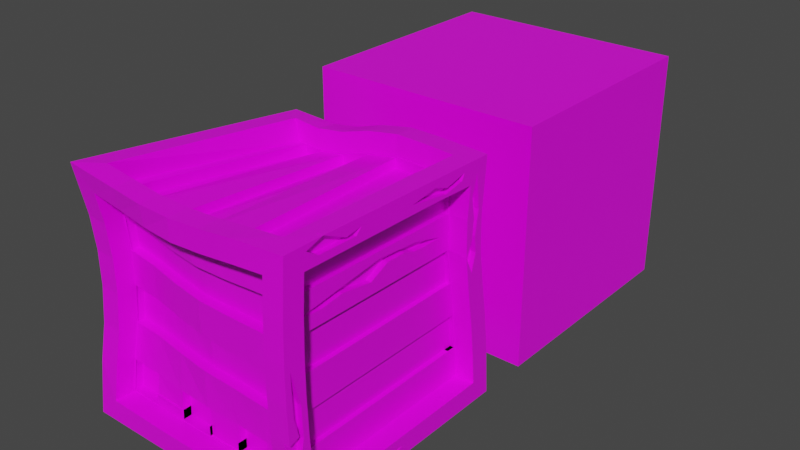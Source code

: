 # Source: untitled.blend  (saved by Blender 2.93.20; exported with 4.5.12 LTS)
import bpy
from mathutils import Matrix  # noqa: F401  (used for matrix-valued properties, if any)

bpy.ops.wm.read_factory_settings(use_empty=True)
scene = bpy.context.scene
scene.name = 'Scene'

# ---- collections
col_collection = bpy.data.collections.new('Collection'); scene.collection.children.link(col_collection)

# ---- images (referenced by path relative to the original .blend; pixels are not part of the script)
import os
ASSET_DIR = os.environ.get("B2B_ASSET_DIR", "")  # directory of the original .blend (textures are referenced by path, not embedded)
HERE = os.path.dirname(os.path.abspath(__file__))  # packed textures are extracted next to this script under _unpacked/

def load_image(name, relpath, width, height, colorspace="sRGB"):
    """Load a texture the original file referenced (path relative to the .blend, or extracted next to this script)."""
    p = next((c for c in (os.path.join(HERE, relpath), os.path.join(ASSET_DIR, relpath)) if relpath and os.path.exists(c)), "")
    if p:
        img = bpy.data.images.load(p, check_existing=True)
        img.name = name
    else:  # same state as the original file: an image datablock whose file is absent (Cycles renders it pink)
        img = bpy.data.images.new(name, width, height)
        img.source = "FILE"
        img.filepath = "//" + (relpath or name)
    img.colorspace_settings.name = colorspace
    return img
img_imphenziapalette01_png = load_image('ImphenziaPalette01.png', 'ImphenziaPalette01.png', 1024, 1024, 'sRGB')

# ---- materials (node trees are filled in below, after node groups)
mat_material = bpy.data.materials.new('Material')
mat_material.alpha_threshold = 0.0
mat_material.use_transparent_shadow = False
mat_material.line_color = (0.0, 0.0, 0.0, 1.0)

# ---- material node trees
mat_material.use_nodes = True; mat_material.node_tree.nodes.clear()
_N = mat_material.node_tree.nodes; _L = mat_material.node_tree.links
n0 = _N.new('ShaderNodeOutputMaterial'); n0.name = 'Material Output'; n0.location = (300, 300)
n1 = _N.new('ShaderNodeBsdfPrincipled'); n1.name = 'Principled BSDF'; n1.location = (10, 300)
n1.distribution = 'GGX'
n1.subsurface_method = 'BURLEY'
n1.inputs[2].default_value = 0.4
n1.inputs[3].default_value = 1.45
n1.inputs[27].default_value = (0.0, 0.0, 0.0, 1.0)
n1.inputs[28].default_value = 1.0
n2 = _N.new('ShaderNodeTexImage'); n2.name = 'Image Texture'; n2.location = (-360, 235)
n2.image = img_imphenziapalette01_png
n2.interpolation = 'Closest'
_L.new(n1.outputs[0], n0.inputs[0])
_L.new(n2.outputs[0], n1.inputs[0])
n0.is_active_output = True

# ---- world
world_world = bpy.data.worlds.new('World'); scene.world = world_world
world_world.use_nodes = True; world_world.node_tree.nodes.clear()
_N = world_world.node_tree.nodes; _L = world_world.node_tree.links
n0 = _N.new('ShaderNodeOutputWorld'); n0.name = 'World Output'; n0.location = (300, 300)
n1 = _N.new('ShaderNodeBackground'); n1.name = 'Background'; n1.location = (10, 300)
n1.inputs[0].default_value = (0.05088, 0.05088, 0.05088, 1.0)
_L.new(n1.outputs[0], n0.inputs[0])
n0.is_active_output = True
world_world.color = (0.05088, 0.05088, 0.05088)
world_world.use_sun_shadow = False
world_world.sun_shadow_jitter_overblur = 0.0

# ---- meshes
me_cube = bpy.data.meshes.new('Cube')
me_cube.from_pydata([(1.0, 0.8954, 0.9716), (1.0, 1.0, -1.0), (1.0, -1.01, 1.0), (1.0, -1.0, -1.0), (-0.8485, 0.9595, 0.8117), (-1.0, 1.0, -1.0), (-1.0, -0.9684, 0.9822), (-1.0, -1.0, -1.0), (0.833, 0.7395, 0.9712), (-0.6998, 0.7982, 0.8261), (-0.833, -0.8035, 0.9645), (0.833, -0.8417, 0.9943), (0.833, -1.003, -0.833), (0.833, -1.019, 0.8262), (-0.833, -0.9323, 0.7942), (-0.833, -0.9894, -0.833), (-1.0, -0.8243, -0.833), (-1.0, -0.7737, 0.8173), (-0.8328, 0.7981, 0.6699), (-0.99, 0.833, -0.833), (-0.833, 0.833, -1.0), (0.833, 0.833, -1.0), (0.833, -0.833, -1.0), (-0.833, -0.833, -1.0), (1.0, 0.8279, -0.833), (1.0, 0.7149, 0.8054), (1.0, -0.8541, 0.833), (1.0, -0.8366, -0.833), (-0.8248, 1.0, -0.833), (-0.6536, 0.9595, 0.6359), (0.833, 0.8917, 0.8049), (0.833, 0.9958, -0.833), (0.833, 0.7232, 0.7943), (-0.6604, 0.7955, 0.6388), (-0.833, -0.7695, 0.787), (0.833, -0.8531, 0.8166), (0.833, -0.8255, -0.833), (0.833, -0.8418, 0.8273), (-0.833, -0.7619, 0.7979), (-0.833, -0.814, -0.833), (-0.8225, -0.8243, -0.833), (-0.8225, -0.7714, 0.7962), (-0.6524, 0.7955, 0.6485), (-0.8145, 0.833, -0.833), (-0.8237, 0.833, -0.8225), (0.833, 0.8282, -0.8225), (0.833, -0.8364, -0.8225), (-0.833, -0.8231, -0.8225), (0.8225, 0.8289, -0.833), (0.8225, 0.725, 0.8045), (0.8225, -0.8521, 0.8264), (0.8225, -0.8359, -0.833), (-0.8248, 0.8225, -0.833), (-0.6635, 0.7854, 0.6507), (0.833, 0.7137, 0.8048), (0.833, 0.8183, -0.833), (1.0, 0.854, 0.5492), (1.0, 0.8583, 0.2661), (1.0, 0.8957, -0.01096), (1.0, 0.9401, -0.2902), (1.0, 0.9733, -0.5776), (-1.0, -0.9451, -0.5776), (-1.0, -0.8861, -0.2888), (-1.0, -0.8573, -8.941e-09), (-1.0, -0.8573, 0.2863), (-1.0, -0.8843, 0.5645), (1.0, -1.039, 0.5776), (1.0, -1.049, 0.2888), (1.0, -1.049, -3.202e-05), (1.0, -1.039, -0.2888), (1.0, -1.019, -0.5776), (-0.7694, 0.9666, 0.4163), (-0.7609, 0.9818, 0.1851), (-0.8016, 0.9965, -0.04023), (-0.8754, 1.0, -0.2969), (-0.9484, 1.0, -0.5776), (0.833, -1.036, 0.5735), (0.833, -1.045, 0.2888), (0.833, -1.045, -3.452e-05), (0.833, -1.036, -0.2888), (0.833, -1.017, -0.5776), (-0.833, -0.9451, -0.5776), (-0.833, -0.8861, -0.2888), (-0.833, -0.8573, -5.415e-07), (-0.833, -0.8573, 0.2769), (-0.833, -0.8827, 0.5463), (-1.0, -0.783, -0.5776), (-1.0, -0.7273, -0.2888), (-1.0, -0.7009, -8.941e-09), (-1.0, -0.7009, 0.287), (-1.0, -0.7259, 0.5663), (-0.7783, 0.8021, 0.4277), (-0.7664, 0.8164, 0.1923), (-0.8046, 0.8302, -0.03708), (-0.8768, 0.833, -0.2962), (-0.9484, 0.833, -0.5776), (1.0, 0.6906, 0.5503), (1.0, 0.6947, 0.2672), (1.0, 0.7307, -0.01033), (1.0, 0.7737, -0.2901), (1.0, 0.8063, -0.5776), (1.0, -0.8719, 0.5776), (1.0, -0.8817, 0.2888), (1.0, -0.8817, -3.461e-05), (1.0, -0.8719, -0.2888), (1.0, -0.8517, -0.5776), (-0.6092, 0.9659, 0.4073), (-0.6029, 0.9817, 0.183), (-0.643, 0.9965, -0.04121), (-0.715, 1.0, -0.2975), (-0.786, 1.0, -0.5776), (0.833, 0.8647, 0.5507), (0.833, 0.8686, 0.2677), (0.833, 0.904, -0.00999), (0.833, 0.9451, -0.2899), (0.833, 0.9757, -0.5776), (0.833, -0.8585, 0.5741), (0.833, -0.8675, 0.2888), (0.833, -0.8675, -3.727e-05), (0.833, -0.8585, -0.2888), (0.833, -0.8395, -0.5776), (-0.833, -0.7731, -0.5776), (-0.833, -0.7178, -0.2888), (-0.833, -0.6916, -8.941e-09), (-0.833, -0.6916, 0.2788), (-0.833, -0.7152, 0.5496), (-0.8225, -0.7245, 0.548), (-0.8225, -0.7009, 0.2779), (-0.8225, -0.7009, -8.941e-09), (-0.8225, -0.7274, -0.2888), (-0.8225, -0.7831, -0.5776), (-0.776, 0.833, -0.5776), (-0.7069, 0.833, -0.2968), (-0.6368, 0.83, -0.03813), (-0.5992, 0.8163, 0.1904), (-0.6085, 0.8015, 0.4187), (0.8225, 0.702, 0.5517), (0.8225, 0.7058, 0.2688), (0.8225, 0.7397, -0.009324), (0.8225, 0.7791, -0.2898), (0.8225, 0.809, -0.5776), (0.8225, -0.8499, -0.5776), (0.8225, -0.8687, -0.2888), (0.8225, -0.8776, -3.726e-05), (0.8225, -0.8776, 0.2888), (0.8225, -0.8687, 0.5734), (-0.6192, 0.7911, 0.4203), (-0.6092, 0.8059, 0.1912), (-0.6465, 0.8196, -0.03758), (-0.7167, 0.8225, -0.2967), (-0.786, 0.8225, -0.5776), (0.833, 0.7982, -0.5776), (0.833, 0.7681, -0.2898), (0.833, 0.7285, -0.009345), (0.833, 0.6946, 0.2688), (0.833, 0.6908, 0.5519), (0.833, -0.7729, -0.5776), (0.833, -0.7591, -0.833), (-0.833, -0.7494, -0.833), (0.833, -0.7917, 0.5748), (0.833, -0.8006, 0.2888), (0.833, -0.8006, -3.664e-05), (0.833, -0.7917, -0.2888), (-0.833, -0.7114, -0.5776), (-0.833, -0.6592, -0.2888), (-0.833, -0.6348, -8.941e-09), (-0.833, -0.6348, 0.2803), (-0.833, -0.6572, 0.5523), (-0.5929, 0.796, 0.6465), (-0.7575, -0.7708, 0.7877), (-0.5515, 0.8022, 0.4184), (-0.7575, -0.725, 0.5407), (-0.7575, -0.7029, 0.2736), (-0.7575, -0.7029, -0.0001903), (-0.7575, -0.729, -0.2888), (-0.7575, -0.784, -0.5776), (-0.7153, 0.833, -0.5776), (-0.6493, 0.833, -0.2966), (-0.5819, 0.8297, -0.03844), (-0.545, 0.8159, 0.1888), (-0.787, 0.7536, -0.5776), (-0.8252, 0.7536, -0.833), (0.833, 0.7495, -0.833), (-0.629, 0.7246, 0.4314), (-0.6174, 0.7385, 0.1987), (-0.6528, 0.7512, -0.034), (-0.7204, 0.7536, -0.2957), (0.833, 0.7297, -0.5776), (0.833, 0.7006, -0.2896), (0.833, 0.6631, -0.008594), (0.833, 0.6307, 0.2701), (0.833, 0.6272, 0.5534), (0.8364, 0.8086, -0.5776), (0.8364, 0.8287, -0.833), (0.8364, -0.836, -0.833), (0.8364, 0.7003, 0.5516), (0.8364, 0.7042, 0.2686), (0.8364, 0.7384, -0.009473), (0.8364, 0.7783, -0.2898), (0.8364, -0.8501, -0.5776), (0.8364, -0.8692, -0.2888), (0.8364, -0.8782, -3.728e-05), (0.8364, -0.8782, 0.2888), (0.8364, -0.8692, 0.5742), (-0.833, -0.774, 0.7974), (0.833, -0.8549, 0.8271), (-0.833, -0.7269, 0.5491), (0.833, -0.8716, 0.574), (0.833, -0.8806, 0.2888), (0.833, -0.8806, -3.728e-05), (0.833, -0.8716, -0.2888), (0.833, -0.8526, -0.5776), (-0.833, -0.7854, -0.5776), (-0.833, -0.7296, -0.2888), (-0.833, -0.7031, -8.941e-09), (-0.833, -0.7031, 0.2785), (-0.836, -0.783, -0.5776), (-0.836, -0.8243, -0.833), (-0.8278, 0.833, -0.833), (-0.836, -0.7247, 0.5496), (-0.836, -0.7009, 0.2788), (-0.836, -0.7009, -8.941e-09), (-0.836, -0.7273, -0.2888), (-0.7889, 0.833, -0.5776), (-0.7192, 0.833, -0.2968), (-0.6487, 0.8301, -0.03807), (-0.611, 0.8162, 0.1902), (-0.6209, 0.8013, 0.4189), (0.8, -0.8516, 0.8247), (0.8, 0.7275, 0.8043), (0.8, -0.8679, 0.572), (0.8, 0.7049, 0.5519), (0.8, 0.7087, 0.2693), (0.8, 0.742, -0.009061), (0.8, 0.7805, -0.2897), (0.8, 0.8097, -0.5776), (0.8, -0.8494, -0.5776), (0.8, -0.8679, -0.2888), (0.8, -0.8766, -3.714e-05), (0.8, -0.8766, 0.2886), (0.5646, 1.0, -1.0), (0.2823, 1.0, -1.0), (-2.484e-09, 1.0, -1.0), (-0.2823, 1.0, -1.0), (-0.5646, 1.0, -1.0), (0.5646, -1.004, 0.963), (0.2823, -1.0, 0.9262), (-2.484e-09, -1.0, 0.9084), (-0.2823, -0.99, 0.9084), (-0.5646, -0.9696, 0.9262), (-0.5646, -1.0, -1.0), (-0.2823, -1.0, -1.0), (-2.484e-09, -1.0, -1.0), (0.2823, -1.0, -1.0), (0.5646, -1.0, -1.0), (-0.4502, 0.9595, 0.7942), (-0.2244, 0.9667, 0.8273), (0.01224, 0.9828, 0.8972), (0.2823, 0.9794, 0.9485), (0.5646, 0.9409, 0.9648), (-0.4579, 0.7955, 0.8069), (-0.229, 0.8021, 0.8367), (0.01074, 0.8173, 0.9024), (0.2823, 0.8134, 0.9506), (0.5646, 0.7753, 0.9652), (0.5646, -0.8366, 0.9661), (0.2823, -0.833, 0.9315), (-2.484e-09, -0.833, 0.9152), (-0.2823, -0.8254, 0.9152), (-0.5646, -0.8069, 0.9315), (-0.5646, -0.9939, -0.833), (-0.2823, -1.0, -0.833), (-2.484e-09, -1.0, -0.833), (0.2823, -1.0, -0.833), (0.5646, -1.001, -0.833), (0.5646, -1.011, 0.7961), (0.2823, -1.001, 0.7592), (-2.484e-09, -0.9991, 0.7414), (-0.2823, -0.9728, 0.7414), (-0.5646, -0.9397, 0.7592), (0.5646, 0.833, -1.0), (0.2823, 0.833, -1.0), (-2.484e-09, 0.833, -1.0), (-0.2823, 0.833, -1.0), (-0.5646, 0.833, -1.0), (-0.5646, -0.833, -1.0), (-0.2823, -0.833, -1.0), (-2.484e-09, -0.833, -1.0), (0.2823, -0.833, -1.0), (0.5646, -0.833, -1.0), (0.5646, 0.9993, -0.833), (0.2823, 1.0, -0.833), (-2.484e-09, 1.0, -0.833), (-0.2823, 1.0, -0.833), (-0.5632, 1.0, -0.833), (-0.4264, 0.9595, 0.6283), (-0.2152, 0.966, 0.6598), (0.01549, 0.9816, 0.7283), (0.2823, 0.9786, 0.783), (0.5646, 0.9335, 0.8003), (-0.4324, 0.7955, 0.6307), (-0.2192, 0.8015, 0.6593), (0.01393, 0.8162, 0.7236), (0.2823, 0.8114, 0.7748), (0.5646, 0.7649, 0.7897), (0.5646, -0.8442, 0.7884), (0.2823, -0.8345, 0.7539), (-2.484e-09, -0.8326, 0.7377), (-0.2823, -0.8086, 0.7377), (-0.5646, -0.777, 0.754), (-0.5646, -0.7691, 0.7652), (-0.2823, -0.7997, 0.749), (-2.484e-09, -0.8222, 0.749), (0.2823, -0.8238, 0.7651), (0.5646, -0.8332, 0.7993), (0.5646, -0.823, -0.833), (0.2823, -0.8225, -0.833), (-2.484e-09, -0.8225, -0.833), (-0.2823, -0.8225, -0.833), (-0.5646, -0.8179, -0.833), (0.5646, 0.8321, -0.8225), (0.2823, 0.833, -0.8225), (-2.484e-09, 0.833, -0.8225), (-0.2823, 0.833, -0.8225), (-0.5628, 0.833, -0.8225), (-0.5646, -0.8275, -0.8225), (-0.2823, -0.833, -0.8225), (-2.484e-09, -0.833, -0.8225), (0.2823, -0.833, -0.8225), (0.5646, -0.8337, -0.8225), (0.5646, 0.755, 0.8), (0.2823, 0.8011, 0.7852), (0.01362, 0.8058, 0.7345), (-0.2202, 0.7912, 0.6705), (-0.4345, 0.7854, 0.6423), (-0.5632, 0.8225, -0.833), (-0.2823, 0.8225, -0.833), (-2.484e-09, 0.8225, -0.833), (0.2823, 0.8225, -0.833), (0.5646, 0.8218, -0.833), (-0.5395, 0.8225, -0.5776), (-0.28, 0.8225, -0.5776), (-2.484e-09, 0.8225, -0.5776), (0.2823, 0.8213, -0.5776), (0.5646, 0.8095, -0.5776), (-0.4893, 0.8225, -0.2947), (-0.2612, 0.8225, -0.2905), (-2.484e-09, 0.8225, -0.2888), (0.2823, 0.8134, -0.2888), (0.5646, 0.7899, -0.2889), (-0.4333, 0.819, -0.03431), (-0.2273, 0.8204, -0.01967), (0.004973, 0.8224, -0.00253), (0.2823, 0.8076, -0.0004652), (0.5646, 0.7651, -0.00504), (-0.4009, 0.8052, 0.1912), (-0.2039, 0.809, 0.2146), (0.016, 0.8168, 0.2549), (0.2823, 0.7979, 0.2789), (0.5646, 0.7406, 0.275), (-0.4019, 0.7909, 0.4146), (-0.2016, 0.7966, 0.4428), (0.0192, 0.809, 0.4999), (0.2823, 0.7947, 0.5449), (0.5646, 0.7379, 0.5518), (0.5646, -0.8316, -0.5776), (0.2823, -0.8234, -0.5776), (-2.484e-09, -0.8225, -0.5776), (-0.2823, -0.81, -0.5776), (-0.5646, -0.7844, -0.5776), (0.5646, -0.8452, -0.2888), (0.2823, -0.8288, -0.2888), (-2.484e-09, -0.8184, -0.2888), (-0.2823, -0.7816, -0.2888), (-0.5646, -0.7367, -0.2888), (0.5646, -0.8515, -3.046e-05), (0.2823, -0.8319, -0.002808), (-2.484e-09, -0.814, -0.005447), (-0.2823, -0.7678, -0.005445), (-0.5646, -0.7146, -0.0027), (0.5646, -0.8515, 0.2791), (0.2823, -0.8319, 0.2612), (-2.484e-09, -0.814, 0.2529), (-0.2823, -0.7679, 0.2529), (-0.5646, -0.7146, 0.2615), (0.5646, -0.8452, 0.5504), (0.2823, -0.8288, 0.5206), (-2.484e-09, -0.817, 0.5071), (-0.2823, -0.7769, 0.5071), (-0.5646, -0.7308, 0.5209), (0.5646, -0.7567, -0.833), (0.2823, -0.7562, -0.833), (-2.484e-09, -0.7562, -0.833), (-0.2823, -0.7562, -0.833), (-0.5646, -0.7529, -0.833), (0.5646, -0.7651, -0.5776), (0.2823, -0.757, -0.5776), (-2.484e-09, -0.7562, -0.5776), (-0.2823, -0.7458, -0.5776), (-0.5646, -0.7221, -0.5776), (0.5646, -0.7785, -0.2888), (0.2823, -0.7624, -0.2888), (-2.484e-09, -0.7533, -0.2888), (-0.2823, -0.7195, -0.2888), (-0.5646, -0.6771, -0.2888), (0.5646, -0.7848, -2.982e-05), (0.2823, -0.7654, -0.002093), (-2.484e-09, -0.7494, -0.004372), (-0.2823, -0.7064, -0.00437), (-0.5646, -0.6562, -0.001972), (0.5646, -0.7848, 0.2804), (0.2823, -0.7654, 0.2638), (-2.484e-09, -0.7494, 0.2561), (-0.2823, -0.7065, 0.2561), (-0.5646, -0.6562, 0.2642), (0.5646, -0.7785, 0.5528), (0.2823, -0.7624, 0.5248), (-2.484e-09, -0.7522, 0.5122), (-0.2823, -0.7153, 0.5122), (-0.5646, -0.672, 0.5252), (-0.5634, 0.7536, -0.833), (-0.2823, 0.7536, -0.833), (-2.484e-09, 0.7536, -0.833), (0.2823, 0.7536, -0.833), (0.5646, 0.7529, -0.833), (-0.5402, 0.7536, -0.5776), (-0.2801, 0.7536, -0.5776), (-2.484e-09, 0.7536, -0.5776), (0.2823, 0.7524, -0.5776), (0.5646, 0.7409, -0.5776), (-0.4922, 0.7536, -0.2939), (-0.2626, 0.7536, -0.2901), (-2.484e-09, 0.7536, -0.2888), (0.2823, 0.7448, -0.2888), (0.5646, 0.7217, -0.2889), (-0.4383, 0.7507, -0.03082), (-0.2306, 0.7519, -0.01712), (0.003948, 0.7535, -0.001871), (0.2823, 0.7393, -0.0003645), (0.5646, 0.6983, -0.004583), (-0.4075, 0.7378, 0.1985), (-0.2084, 0.7414, 0.2206), (0.01407, 0.7486, 0.2585), (0.2823, 0.7303, 0.2796), (0.5646, 0.675, 0.276), (-0.4101, 0.7243, 0.4254), (-0.2071, 0.7297, 0.4516), (0.01687, 0.7413, 0.5055), (0.2823, 0.7277, 0.5471), (0.5646, 0.6724, 0.5531), (-0.5646, -0.7812, 0.7644), (-0.2823, -0.8121, 0.748), (-2.484e-09, -0.8352, 0.748), (0.2823, -0.8369, 0.7643), (0.5646, -0.8462, 0.7988), (0.5646, -0.8447, -0.5776), (0.2823, -0.8364, -0.5776), (-2.484e-09, -0.8355, -0.5776), (-0.2823, -0.8227, -0.5776), (-0.5646, -0.7968, -0.5776), (0.5646, -0.8582, -0.2888), (0.2823, -0.8419, -0.2888), (-2.484e-09, -0.8313, -0.2888), (-0.2823, -0.794, -0.2888), (-0.5646, -0.7487, -0.2888), (0.5646, -0.8646, -3.051e-05), (0.2823, -0.845, -0.002931), (-2.484e-09, -0.8268, -0.005631), (-0.2823, -0.7801, -0.005628), (-0.5646, -0.7263, -0.002828), (0.5646, -0.8646, 0.2789), (0.2823, -0.845, 0.2608), (-2.484e-09, -0.8268, 0.2524), (-0.2823, -0.7802, 0.2524), (-0.5646, -0.7264, 0.2611), (0.5646, -0.8582, 0.55), (0.2823, -0.8419, 0.5199), (-2.484e-09, -0.8298, 0.5062), (-0.2823, -0.7891, 0.5062), (-0.5646, -0.7426, 0.5202), (-0.833, -0.7539, 0.7095), (-0.6476, 0.7963, 0.5654), (-0.5646, -0.7638, 0.677), (0.833, -0.84, -0.7441), (0.833, 0.8231, -0.7441), (0.5646, -0.8355, -0.7441), (-0.4234, 0.7963, 0.558), (-0.2125, 0.8024, 0.5859), (0.01632, 0.8166, 0.6491), (0.2823, 0.8095, 0.6999), (0.5646, 0.7606, 0.7135), (0.5646, -0.8481, 0.7107), (0.2823, -0.836, 0.6768), (-2.484e-09, -0.8312, 0.6611), (-0.2823, -0.8007, 0.6611), (0.5646, 0.8294, -0.7441), (0.2823, 0.833, -0.7441), (-2.484e-09, 0.833, -0.7441), (-0.2823, 0.833, -0.7441), (-0.5577, 0.833, -0.7441), (-0.5646, -0.8193, -0.7441), (-0.2823, -0.8316, -0.7441), (-2.484e-09, -0.833, -0.7441), (0.2823, -0.833, -0.7441), (1.0, -0.69, 1.0), (1.0, -0.8326, 0.9547), (1.0, -0.499, 0.9097), (1.0, -0.3667, 0.9314), (1.0, -0.412, 0.8831), (1.0, -0.7321, 0.8901), (1.0, 0.7868, 0.8721), (1.0, 0.8073, 0.5492), (1.0, 0.7654, 0.5493), (1.0, 0.798, 0.2661), (1.0, 0.7579, 0.1285), (1.0, 0.7519, 0.3859), (1.0, 0.7853, 0.4008), (1.0, 0.7403, 0.7127), (1.0, 0.8162, 0.5928), (1.0, 0.3554, 0.8179), (1.0, 0.1015, 0.8881), (1.0, 0.4491, 0.8381), (1.0, 0.3462, 0.9228), (1.0, 0.4578, 0.8797), (1.0, 0.6435, 0.9232), (1.0, 0.62, 0.8745), (0.8364, -0.7724, 0.4069), (0.8364, -0.01742, 0.5084), (0.8364, 0.3581, 0.4755), (0.8364, 0.6024, 0.4084), (0.8364, 0.4232, 0.4065), (0.8364, 0.3259, 0.4142), (0.8364, 0.2278, 0.4481), (0.8364, 0.06057, 0.4488), (0.8364, -0.1033, 0.3722), (0.8364, -0.3711, 0.4132), (0.8364, -0.5669, 0.3879), (1.0, -0.3102, -0.833), (1.0, -0.6347, -1.0), (1.0, -0.2217, -1.0), (1.0, -0.7561, -0.9258), (1.0, -0.6084, -0.899), (1.0, -0.4888, -0.9227), (1.0, -0.4431, -0.8997), (1.0, -0.1828, -0.907), (1.0, 0.008926, -0.9138), (1.0, -0.6743, -0.9757), (1.0, -0.8296, -0.9392), (1.0, -0.8638, -0.945), (1.0, -0.9199, -0.2888), (1.0, -0.9983, -3.33e-05), (1.0, -0.9402, -3.426e-05), (1.0, -1.006, -0.7767), (1.0, -0.9789, -0.5776), (1.0, -1.003, 0.2345), (1.0, -0.9284, -0.04284), (1.0, -0.9563, -0.261), (1.0, -0.9946, -0.1046), (-0.2823, -0.8266, -0.833), (-0.5646, -0.8219, -0.833), (-0.2823, -0.8139, -0.5776), (-0.5646, -0.7883, -0.5776), (-2.484e-09, -0.795, -0.8605), (0.2823, -0.795, -0.8605), (0.2823, -0.81, -0.833), (-2.484e-09, -0.81, -0.833), (0.2823, -0.8108, -0.5776), (-2.484e-09, -0.81, -0.5776), (0.2823, 0.871, -0.7821), (-2.484e-09, 0.871, -0.7821), (-2.484e-09, -0.795, -0.7821), (0.2823, -0.795, -0.7821), (0.5646, -0.7886, -0.867), (0.833, -0.7903, -0.867), (0.833, -0.8362, -0.5776), (0.833, -0.8222, -0.833), (0.5646, -0.8197, -0.833), (0.5646, -0.8283, -0.5776), (0.833, -0.7932, -0.7886), (0.833, 0.8708, -0.7886), (0.5646, -0.7898, -0.7886), (0.5646, 0.8757, -0.7886), (0.9533, -1.039, -0.2888), (0.9533, -1.019, -0.5776), (0.9533, 0.7988, 0.2663), (0.9533, 0.6955, 0.2673), (0.9533, -0.8325, 0.9545), (0.9533, -0.6899, 1.0), (0.9533, -0.4989, 0.9097), (0.9533, -0.3667, 0.9314), (0.9533, -0.4119, 0.8831), (0.9533, -0.732, 0.8901), (0.9533, 0.8082, 0.5493), (0.9533, 0.7662, 0.5495), (0.9533, 0.7586, 0.1286), (0.9533, 0.7527, 0.386), (0.9533, 0.7862, 0.4009), (0.9533, 0.7875, 0.8721), (0.9533, 0.741, 0.7129), (0.9533, 0.8171, 0.593), (0.9533, 0.1017, 0.8882), (0.9533, 0.4496, 0.8382), (0.9533, 0.3466, 0.9229), (0.9533, 0.4583, 0.8799), (0.9533, 0.6441, 0.9231), (0.9533, 0.6206, 0.8745), (0.7897, -0.7705, 0.4058), (0.7897, -0.0164, 0.5085), (0.7897, 0.3619, 0.4761), (0.7897, 0.608, 0.4093), (0.7897, 0.4276, 0.4072), (0.7897, 0.3295, 0.4148), (0.7897, 0.2305, 0.4485), (0.7897, 0.06209, 0.449), (0.7897, -0.1025, 0.3722), (0.7897, -0.3699, 0.4132), (0.7897, -0.5653, 0.3879), (0.9533, -0.7561, -0.9258), (0.9533, -0.6084, -0.899), (0.9533, -0.4888, -0.9227), (0.9533, -0.4431, -0.8997), (0.9533, -0.3102, -0.833), (0.9533, -0.1828, -0.907), (0.9533, 0.008926, -0.9138), (0.9533, -0.2217, -1.0), (0.9533, -0.6347, -1.0), (0.9533, -0.6743, -0.9757), (0.9533, -0.8296, -0.9392), (0.9533, -0.8638, -0.945), (0.9533, -0.9196, -0.2888), (0.9533, -0.998, -3.45e-05), (0.9533, -0.9399, -3.55e-05), (0.9533, -0.9787, -0.5776), (0.9533, -1.003, 0.2345), (0.9533, -0.9281, -0.04285), (0.9533, -0.956, -0.261), (0.9533, -0.9943, -0.1046), (0.9542, -1.038, -0.2888), (0.9542, -1.018, -0.5776), (0.8788, -1.037, -0.2888), (0.8788, -1.018, -0.5776), (-1.0, 1.422, -1.0), (-1.0, 1.422, 1.0), (-1.0, 3.422, -1.0), (-1.0, 3.422, 1.0), (1.0, 1.422, -1.0), (1.0, 1.422, 1.0), (1.0, 3.422, -1.0), (1.0, 3.422, 1.0)], [], [(29, 53, 146, 106), (112, 154, 155, 111), (113, 153, 154, 112), (114, 152, 153, 113), (115, 151, 152, 114), (31, 55, 151, 115), (255, 4, 9, 260), (4, 6, 10, 9), (245, 2, 11, 265), (2, 504, 0, 8, 11), (66, 2, 13, 76), (249, 6, 14, 279), (61, 7, 15, 81), (254, 3, 12, 274), (65, 6, 17, 90), (6, 4, 18, 17), (75, 5, 19, 95), (5, 7, 16, 19), (240, 1, 21, 280), (1, 539, 538, 3, 22, 21), (250, 7, 23, 285), (7, 5, 20, 23), (56, 0, 510, 518, 511), (0, 504, 506, 507, 520, 522, 523, 524, 525, 521, 25, 510), (70, 552, 553), (3, 538, 546, 548, 547, 540, 541, 542, 543, 537, 27), (71, 4, 29, 106), (259, 0, 30, 299), (60, 1, 31, 115), (244, 5, 28, 294), (45, 46, 483, 484), (264, 304, 32, 8), (10, 34, 33, 9), (269, 309, 34, 10), (8, 32, 35, 11), (118, 117, 208, 209), (80, 120, 36, 12), (275, 314, 37, 13), (85, 125, 38, 14), (270, 319, 39, 15), (41, 42, 168, 169), (86, 130, 40, 16), (18, 42, 41, 17), (91, 135, 42, 18), (16, 40, 43, 19), (300, 33, 481, 486), (284, 324, 44, 20), (22, 46, 45, 21), (289, 329, 46, 22), (20, 44, 47, 23), (137, 144, 239, 232), (100, 140, 48, 24), (26, 50, 49, 25, 519), (101, 145, 50, 26), (24, 48, 51, 27, 537), (364, 330, 54, 155), (110, 150, 52, 28), (295, 334, 53, 29), (111, 155, 54, 30), (290, 339, 55, 31), (106, 146, 147, 107), (107, 147, 148, 108), (108, 148, 149, 109), (109, 149, 150, 110), (151, 55, 182, 187), (344, 349, 152, 151), (354, 153, 189, 439), (354, 359, 154, 153), (147, 146, 183, 184), (27, 51, 141, 105), (105, 141, 142, 104), (104, 142, 143, 103), (103, 143, 144, 102), (102, 144, 145, 101), (25, 49, 136, 96), (96, 136, 137, 97), (97, 137, 138, 98), (98, 138, 139, 99), (99, 139, 140, 100), (136, 145, 203, 195), (49, 50, 228, 229), (137, 136, 195, 196), (136, 49, 229, 231), (140, 141, 199, 192), (19, 43, 131, 95), (95, 131, 132, 94), (94, 132, 133, 93), (93, 133, 134, 92), (92, 134, 135, 91), (17, 41, 126, 90), (90, 126, 127, 89), (89, 127, 128, 88), (88, 128, 129, 87), (87, 129, 130, 86), (129, 128, 221, 222), (130, 129, 174, 175), (43, 40, 217, 218), (133, 128, 173, 178), (132, 129, 222, 224), (15, 39, 121, 81), (81, 121, 122, 82), (82, 122, 123, 83), (83, 123, 124, 84), (84, 124, 125, 85), (13, 37, 116, 76), (76, 116, 117, 77), (77, 117, 118, 78), (78, 118, 119, 79), (79, 119, 120, 80), (117, 116, 159, 160), (375, 118, 209, 465), (370, 119, 162, 400), (124, 123, 214, 215), (389, 125, 167, 419), (0, 56, 111, 30), (56, 57, 112, 111), (57, 58, 113, 112), (58, 59, 114, 113), (59, 60, 115, 114), (5, 75, 110, 28), (75, 74, 109, 110), (74, 73, 108, 109), (73, 72, 107, 108), (72, 71, 106, 107), (2, 66, 101, 26), (66, 67, 102, 101), (67, 68, 550, 554, 551, 103, 102), (68, 69, 556, 557, 550), (514, 513, 584, 594), (1, 60, 100, 24), (60, 59, 99, 100), (59, 58, 98, 99), (58, 57, 513, 514, 97, 98), (57, 56, 511, 516, 513), (4, 71, 91, 18), (71, 72, 92, 91), (72, 73, 93, 92), (73, 74, 94, 93), (74, 75, 95, 94), (7, 61, 86, 16), (61, 62, 87, 86), (62, 63, 88, 87), (63, 64, 89, 88), (64, 65, 90, 89), (6, 65, 85, 14), (65, 64, 84, 85), (64, 63, 83, 84), (63, 62, 82, 83), (62, 61, 81, 82), (3, 552, 70, 80, 12), (641, 642, 644, 643), (69, 68, 78, 79), (68, 67, 77, 78), (67, 66, 76, 77), (394, 399, 163, 158), (404, 409, 165, 164), (414, 419, 167, 166), (121, 39, 158, 163), (315, 36, 157, 390), (379, 123, 165, 409), (36, 120, 156, 157), (125, 124, 166, 167), (380, 117, 160, 410), (119, 118, 161, 162), (369, 121, 163, 399), (123, 122, 164, 165), (171, 169, 168, 170), (175, 174, 177, 176), (173, 172, 179, 178), (134, 133, 178, 179), (127, 134, 179, 172), (131, 130, 175, 176), (42, 135, 170, 168), (128, 127, 172, 173), (135, 126, 171, 170), (132, 131, 176, 177), (129, 132, 177, 174), (126, 41, 169, 171), (424, 429, 187, 182), (434, 439, 189, 188), (444, 449, 191, 190), (155, 154, 190, 191), (355, 147, 184, 440), (149, 148, 185, 186), (344, 151, 187, 429), (364, 155, 191, 449), (153, 152, 188, 189), (335, 52, 181, 420), (345, 149, 186, 430), (52, 150, 180, 181), (193, 192, 199, 194), (198, 197, 201, 200), (196, 529, 530, 531, 532, 533, 534, 535, 536, 526, 202), (141, 51, 194, 199), (142, 139, 198, 200), (145, 144, 202, 203), (51, 48, 193, 194), (48, 140, 192, 193), (138, 143, 201, 197), (139, 138, 197, 198), (143, 142, 200, 201), (144, 137, 196, 202), (479, 450, 204, 206), (459, 464, 213, 212), (469, 474, 215, 214), (122, 121, 212, 213), (384, 124, 215, 474), (310, 38, 204, 450), (365, 120, 211, 455), (116, 37, 205, 207), (385, 116, 207, 475), (38, 125, 206, 204), (120, 119, 210, 211), (374, 122, 213, 464), (217, 216, 223, 218), (222, 221, 225, 224), (220, 219, 227, 226), (40, 130, 216, 217), (133, 132, 224, 225), (128, 133, 225, 221), (127, 126, 219, 220), (134, 127, 220, 226), (131, 43, 218, 223), (130, 131, 223, 216), (135, 134, 226, 227), (126, 135, 227, 219), (231, 229, 228, 230), (235, 234, 237, 236), (233, 232, 239, 238), (140, 139, 234, 235), (141, 140, 235, 236), (144, 143, 238, 239), (50, 145, 230, 228), (145, 136, 231, 230), (139, 142, 237, 234), (138, 137, 232, 233), (142, 141, 236, 237), (143, 138, 233, 238), (119, 370, 460, 210), (370, 371, 461, 460), (371, 372, 462, 461), (372, 373, 463, 462), (373, 374, 464, 463), (125, 389, 479, 206), (389, 388, 478, 479), (388, 387, 477, 478), (387, 386, 476, 477), (386, 385, 475, 476), (121, 369, 459, 212), (369, 368, 458, 459), (368, 367, 457, 458), (367, 366, 456, 457), (366, 365, 455, 456), (37, 314, 454, 205), (314, 313, 453, 454), (313, 312, 452, 453), (312, 311, 451, 452), (311, 310, 450, 451), (117, 380, 470, 208), (380, 381, 471, 470), (381, 382, 472, 471), (382, 383, 473, 472), (383, 384, 474, 473), (209, 208, 470, 465), (465, 470, 471, 466), (466, 471, 472, 467), (467, 472, 473, 468), (468, 473, 474, 469), (211, 210, 460, 455), (455, 460, 461, 456), (456, 461, 462, 457), (457, 462, 463, 458), (458, 463, 464, 459), (207, 205, 454, 475), (475, 454, 453, 476), (476, 453, 452, 477), (477, 452, 451, 478), (478, 451, 450, 479), (152, 349, 434, 188), (349, 348, 433, 434), (348, 347, 432, 433), (347, 346, 431, 432), (346, 345, 430, 431), (55, 339, 424, 182), (339, 338, 423, 424), (338, 337, 422, 423), (337, 336, 421, 422), (336, 335, 420, 421), (146, 360, 445, 183), (360, 361, 446, 445), (361, 362, 447, 446), (362, 363, 448, 447), (363, 364, 449, 448), (150, 340, 425, 180), (340, 341, 426, 425), (341, 342, 427, 426), (342, 343, 428, 427), (343, 344, 429, 428), (154, 359, 444, 190), (359, 358, 443, 444), (358, 357, 442, 443), (357, 356, 441, 442), (356, 355, 440, 441), (184, 183, 445, 440), (440, 445, 446, 441), (441, 446, 447, 442), (442, 447, 448, 443), (443, 448, 449, 444), (186, 185, 435, 430), (430, 435, 436, 431), (431, 436, 437, 432), (432, 437, 438, 433), (433, 438, 439, 434), (181, 180, 425, 420), (420, 425, 426, 421), (421, 426, 427, 422), (422, 427, 428, 423), (423, 428, 429, 424), (120, 365, 395, 156), (365, 366, 396, 395), (366, 367, 397, 396), (367, 368, 398, 397), (368, 369, 399, 398), (124, 384, 414, 166), (384, 383, 413, 414), (383, 382, 412, 413), (382, 381, 411, 412), (381, 380, 410, 411), (118, 375, 405, 161), (375, 376, 406, 405), (376, 377, 407, 406), (377, 378, 408, 407), (378, 379, 409, 408), (39, 319, 394, 158), (319, 318, 393, 394), (318, 317, 392, 393), (317, 316, 391, 392), (316, 315, 390, 391), (160, 159, 415, 410), (410, 415, 416, 411), (411, 416, 417, 412), (412, 417, 418, 413), (413, 418, 419, 414), (162, 161, 405, 400), (400, 405, 406, 401), (401, 406, 407, 402), (402, 407, 408, 403), (403, 408, 409, 404), (395, 390, 576, 577), (390, 395, 396, 391), (502, 497, 569, 570), (392, 397, 398, 393), (399, 394, 559, 561), (116, 385, 415, 159), (385, 386, 416, 415), (386, 387, 417, 416), (387, 388, 418, 417), (388, 389, 419, 418), (122, 374, 404, 164), (374, 373, 403, 404), (373, 372, 402, 403), (372, 371, 401, 402), (371, 370, 400, 401), (123, 379, 469, 214), (379, 378, 468, 469), (378, 377, 467, 468), (377, 376, 466, 467), (376, 375, 465, 466), (148, 147, 355, 350), (350, 355, 356, 351), (351, 356, 357, 352), (352, 357, 358, 353), (353, 358, 359, 354), (148, 350, 435, 185), (350, 351, 436, 435), (351, 352, 437, 436), (352, 353, 438, 437), (353, 354, 439, 438), (150, 149, 345, 340), (340, 345, 346, 341), (341, 346, 347, 342), (342, 347, 348, 343), (343, 348, 349, 344), (28, 52, 335, 294), (294, 335, 336, 293), (293, 336, 337, 292), (292, 337, 338, 291), (291, 338, 339, 290), (30, 54, 330, 299), (299, 330, 331, 298), (298, 331, 332, 297), (297, 332, 333, 296), (296, 333, 334, 295), (146, 53, 334, 360), (360, 334, 333, 361), (361, 333, 332, 362), (362, 332, 331, 363), (363, 331, 330, 364), (23, 47, 325, 285), (285, 325, 326, 286), (286, 326, 327, 287), (287, 327, 328, 288), (288, 328, 329, 289), (21, 45, 320, 280), (280, 320, 321, 281), (281, 321, 322, 282), (282, 322, 323, 283), (283, 323, 324, 284), (44, 324, 325, 47), (322, 321, 496, 497), (323, 322, 327, 326), (34, 309, 482, 480), (321, 320, 329, 328), (12, 36, 315, 274), (274, 315, 316, 273), (273, 316, 317, 272), (272, 317, 318, 271), (271, 318, 319, 270), (14, 38, 310, 279), (279, 310, 311, 278), (278, 311, 312, 277), (277, 312, 313, 276), (276, 313, 314, 275), (11, 35, 305, 265), (265, 305, 306, 266), (266, 306, 307, 267), (267, 307, 308, 268), (268, 308, 309, 269), (9, 33, 300, 260), (260, 300, 301, 261), (261, 301, 302, 262), (262, 302, 303, 263), (263, 303, 304, 264), (32, 304, 305, 35), (307, 302, 488, 493), (303, 302, 307, 306), (329, 320, 495, 485), (301, 300, 309, 308), (1, 240, 290, 31), (240, 241, 291, 290), (241, 242, 292, 291), (242, 243, 293, 292), (243, 244, 294, 293), (4, 255, 295, 29), (255, 256, 296, 295), (256, 257, 297, 296), (257, 258, 298, 297), (258, 259, 299, 298), (3, 254, 289, 22), (254, 253, 288, 289), (253, 252, 287, 288), (252, 251, 286, 287), (251, 250, 285, 286), (5, 244, 284, 20), (244, 243, 283, 284), (243, 242, 282, 283), (242, 241, 281, 282), (241, 240, 280, 281), (7, 250, 270, 15), (250, 251, 271, 270), (251, 252, 272, 271), (252, 253, 273, 272), (253, 254, 274, 273), (2, 245, 275, 13), (245, 246, 276, 275), (246, 247, 277, 276), (247, 248, 278, 277), (248, 249, 279, 278), (6, 249, 269, 10), (249, 248, 268, 269), (248, 247, 267, 268), (247, 246, 266, 267), (246, 245, 265, 266), (0, 259, 264, 8), (259, 258, 263, 264), (258, 257, 262, 263), (257, 256, 261, 262), (256, 255, 260, 261), (486, 481, 480, 482), (495, 484, 579, 581), (499, 498, 501, 500), (392, 391, 564, 565), (490, 489, 492, 491), (488, 487, 494, 493), (301, 308, 494, 487), (308, 307, 493, 494), (484, 483, 578, 579), (309, 300, 486, 482), (324, 323, 498, 499), (302, 301, 487, 488), (325, 324, 499, 500), (323, 326, 501, 498), (326, 325, 500, 501), (304, 303, 489, 490), (327, 322, 497, 502), (305, 304, 490, 491), (321, 328, 503, 496), (320, 45, 484, 495), (503, 328, 563, 571), (303, 306, 492, 489), (306, 305, 491, 492), (33, 34, 480, 481), (558, 560, 561, 559), (25, 521, 519), (26, 505, 504, 2), (534, 533, 613, 614), (97, 514, 594, 585), (533, 532, 612, 613), (97, 515, 512, 96), (532, 531, 611, 612), (512, 517, 510, 25, 96), (531, 530, 610, 611), (519, 520, 507, 508, 509, 505, 26), (520, 519, 521), (202, 526, 527, 528, 529, 196, 195, 203), (530, 529, 609, 610), (537, 544, 545, 539, 1, 24), (546, 538, 625, 626), (539, 543, 542, 538), (638, 637, 639, 640), (529, 528, 608, 609), (548, 546, 626, 628), (553, 552, 3, 27, 105), (528, 527, 607, 608), (551, 555, 549, 104, 103), (549, 553, 105, 104), (394, 393, 558, 559), (398, 399, 561, 560), (393, 398, 560, 558), (564, 566, 567, 565), (569, 568, 571, 570), (563, 562, 570, 571), (328, 327, 562, 563), (327, 502, 570, 562), (497, 496, 568, 569), (396, 397, 567, 566), (496, 503, 571, 568), (391, 396, 566, 564), (397, 392, 565, 567), (575, 574, 577, 576), (581, 579, 578, 580), (573, 572, 580, 578), (390, 157, 575, 576), (483, 46, 573, 578), (46, 329, 572, 573), (485, 495, 581, 580), (329, 485, 580, 572), (157, 156, 574, 575), (156, 395, 577, 574), (582, 583, 632, 629), (586, 591, 590, 589, 588, 587), (585, 594, 584), (584, 596, 592, 593, 595, 585), (592, 599, 597, 598, 593), (601, 605, 604, 603, 602, 600), (608, 607, 606, 616, 615, 614, 613, 612, 611, 610, 609), (624, 623, 622, 621, 620), (619, 618, 617, 626, 625), (617, 627, 628, 626), (631, 633, 630), (630, 636, 635, 582, 629, 634, 631), (70, 553, 632, 583), (535, 534, 614, 615), (512, 515, 595, 593), (551, 554, 633, 631), (536, 535, 615, 616), (515, 97, 585, 595), (554, 550, 630, 633), (526, 536, 616, 606), (513, 516, 596, 584), (516, 511, 592, 596), (555, 551, 631, 634), (510, 517, 598, 597), (549, 555, 634, 629), (517, 512, 593, 598), (556, 69, 582, 635), (511, 518, 599, 592), (557, 556, 635, 636), (518, 510, 597, 599), (550, 557, 636, 630), (541, 540, 617, 618), (553, 549, 629, 632), (542, 541, 618, 619), (537, 543, 620, 621), (520, 521, 601, 600), (544, 537, 621, 622), (522, 520, 600, 602), (545, 544, 622, 623), (523, 522, 602, 603), (504, 505, 586, 587), (539, 545, 623, 624), (524, 523, 603, 604), (506, 504, 587, 588), (543, 539, 624, 620), (525, 524, 604, 605), (507, 506, 588, 589), (521, 525, 605, 601), (508, 507, 589, 590), (538, 542, 619, 625), (509, 508, 590, 591), (505, 509, 591, 586), (540, 547, 627, 617), (527, 526, 606, 607), (547, 548, 628, 627), (80, 70, 638, 640), (79, 80, 640, 639), (69, 79, 639, 637), (643, 644, 648, 647), (647, 648, 646, 645), (645, 646, 642, 641), (643, 647, 645, 641), (648, 644, 642, 646)])
_uv = me_cube.uv_layers.new(name='UVMap')
_uv.uv.foreach_set('vector', [0.7976, 0.5651, 0.7976, 0.5651, 0.7976, 0.5651, 0.7976, 0.5651, 0.7976, 0.5651, 0.7976, 0.5651, 0.7976, 0.5651, 0.7976, 0.5651, 0.7976, 0.5651, 0.7976, 0.5651, 0.7976, 0.5651, 0.7976, 0.5651, 0.7976, 0.5651, 0.7976, 0.5651, 0.7976, 0.5651, 0.7976, 0.5651, 0.7976, 0.5651, 0.7976, 0.5651, 0.7976, 0.5651, 0.7976, 0.5651, 0.7976, 0.5651, 0.7976, 0.5651, 0.7976, 0.5651, 0.7976, 0.5651, 0.7976, 0.5651, 0.7976, 0.5651, 0.7976, 0.5651, 0.7976, 0.5651, 0.7976, 0.5651, 0.7976, 0.5651, 0.7976, 0.5651, 0.7976, 0.5651, 0.7976, 0.5651, 0.7976, 0.5651, 0.7976, 0.5651, 0.7976, 0.5651, 0.7976, 0.5651, 0.7976, 0.5651, 0.7976, 0.5651, 0.7976, 0.5651, 0.7976, 0.5651, 0.7976, 0.5651, 0.7976, 0.5651, 0.7976, 0.5651, 0.7976, 0.5651, 0.7976, 0.5651, 0.7976, 0.5651, 0.7976, 0.5651, 0.7976, 0.5651, 0.7976, 0.5651, 0.7976, 0.5651, 0.7976, 0.5651, 0.7976, 0.5651, 0.7976, 0.5651, 0.7976, 0.5651, 0.7976, 0.5651, 0.7976, 0.5651, 0.7976, 0.5651, 0.7976, 0.5651, 0.7976, 0.5651, 0.7976, 0.5651, 0.7976, 0.5651, 0.7976, 0.5651, 0.7976, 0.5651, 0.7976, 0.5651, 0.7976, 0.5651, 0.7976, 0.5651, 0.7976, 0.5651, 0.7976, 0.5651, 0.7976, 0.5651, 0.7976, 0.5651, 0.7976, 0.5651, 0.7976, 0.5651, 0.7976, 0.5651, 0.7976, 0.5651, 0.7976, 0.5651, 0.7976, 0.5651, 0.7976, 0.5651, 0.7976, 0.5651, 0.7976, 0.5651, 0.7976, 0.5651, 0.7976, 0.5651, 0.7976, 0.5651, 0.7976, 0.5651, 0.7976, 0.5651, 0.7976, 0.5651, 0.7976, 0.5651, 0.7976, 0.5651, 0.7976, 0.5651, 0.7976, 0.5651, 0.7976, 0.5651, 0.7976, 0.5651, 0.7976, 0.5651, 0.7976, 0.5651, 0.7976, 0.5651, 0.7976, 0.5651, 0.7976, 0.5651, 0.7976, 0.5651, 0.7976, 0.5651, 0.7976, 0.5651, 0.7976, 0.5651, 0.7976, 0.5651, 0.7976, 0.5651, 0.7976, 0.5651, 0.7976, 0.5651, 0.7976, 0.5651, 0.7976, 0.5651, 0.7976, 0.5651, 0.7976, 0.5651, 0.7976, 0.5651, 0.7976, 0.5651, 0.7976, 0.5651, 0.7976, 0.5651, 0.7976, 0.5651, 0.7976, 0.5651, 0.7976, 0.5651, 0.7976, 0.5651, 0.7976, 0.5651, 0.7976, 0.5651, 0.7976, 0.5651, 0.7976, 0.5651, 0.7976, 0.5651, 0.7976, 0.5651, 0.7976, 0.5651, 0.7976, 0.5651, 0.7976, 0.5651, 0.7976, 0.5651, 0.7976, 0.5651, 0.7976, 0.5651, 0.7976, 0.5651, 0.7976, 0.5651, 0.7976, 0.5651, 0.7976, 0.5651, 0.7976, 0.5651, 0.7976, 0.5651, 0.7976, 0.5651, 0.7976, 0.5651, 0.7976, 0.5651, 0.7976, 0.5651, 0.7976, 0.5651, 0.7976, 0.5651, 0.7976, 0.5651, 0.7976, 0.5651, 0.7976, 0.5651, 0.7976, 0.5651, 0.7976, 0.5651, 0.7976, 0.5651, 0.7976, 0.5651, 0.7976, 0.5651, 0.7976, 0.5651, 0.7976, 0.5651, 0.7976, 0.5651, 0.7976, 0.5651, 0.7976, 0.5651, 0.7976, 0.5651, 0.7976, 0.5651, 0.7976, 0.5651, 0.7976, 0.5651, 0.7976, 0.5651, 0.7976, 0.5651, 0.7976, 0.5651, 0.7976, 0.5651, 0.7976, 0.5651, 0.7976, 0.5651, 0.7976, 0.5651, 0.7976, 0.5651, 0.7976, 0.5651, 0.7976, 0.5651, 0.7976, 0.5651, 0.7976, 0.5651, 0.7976, 0.5651, 0.7976, 0.5651, 0.7976, 0.5651, 0.7976, 0.5651, 0.7976, 0.5651, 0.7976, 0.5651, 0.7976, 0.5651, 0.7976, 0.5651, 0.7976, 0.5651, 0.7976, 0.5651, 0.7976, 0.5651, 0.7976, 0.5651, 0.7976, 0.5651, 0.7976, 0.5651, 0.7976, 0.5651, 0.7976, 0.5651, 0.7976, 0.5651, 0.7976, 0.5651, 0.7976, 0.5651, 0.7976, 0.5651, 0.7976, 0.5651, 0.7976, 0.5651, 0.7976, 0.5651, 0.7976, 0.5651, 0.7976, 0.5651, 0.7976, 0.5651, 0.7976, 0.5651, 0.7976, 0.5651, 0.7976, 0.5651, 0.7976, 0.5651, 0.7976, 0.5651, 0.7976, 0.5651, 0.7976, 0.5651, 0.7976, 0.5651, 0.7976, 0.5651, 0.7976, 0.5651, 0.7976, 0.5651, 0.7976, 0.5651, 0.7976, 0.5651, 0.7976, 0.5651, 0.7976, 0.5651, 0.7976, 0.5651, 0.7976, 0.5651, 0.7976, 0.5651, 0.7976, 0.5651, 0.7976, 0.5651, 0.7976, 0.5651, 0.7976, 0.5651, 0.7976, 0.5651, 0.7976, 0.5651, 0.7976, 0.5651, 0.7976, 0.5651, 0.7976, 0.5651, 0.7976, 0.5651, 0.7976, 0.5651, 0.7976, 0.5651, 0.7976, 0.5651, 0.7976, 0.5651, 0.7976, 0.5651, 0.7976, 0.5651, 0.7976, 0.5651, 0.7976, 0.5651, 0.7976, 0.5651, 0.7976, 0.5651, 0.7976, 0.5651, 0.7976, 0.5651, 0.7976, 0.5651, 0.7976, 0.5651, 0.7976, 0.5651, 0.7976, 0.5651, 0.7976, 0.5651, 0.7976, 0.5651, 0.7976, 0.5651, 0.7976, 0.5651, 0.7976, 0.5651, 0.7976, 0.5651, 0.7976, 0.5651, 0.7976, 0.5651, 0.7976, 0.5651, 0.7976, 0.5651, 0.7976, 0.5651, 0.7976, 0.5651, 0.7976, 0.5651, 0.7976, 0.5651, 0.7976, 0.5651, 0.7976, 0.5651, 0.7976, 0.5651, 0.7976, 0.5651, 0.7976, 0.5651, 0.7976, 0.5651, 0.7976, 0.5651, 0.7976, 0.5651, 0.7976, 0.5651, 0.7976, 0.5651, 0.7976, 0.5651, 0.7976, 0.5651, 0.7976, 0.5651, 0.7976, 0.5651, 0.7976, 0.5651, 0.7976, 0.5651, 0.7976, 0.5651, 0.7976, 0.5651, 0.7976, 0.5651, 0.7976, 0.5651, 0.7976, 0.5651, 0.7976, 0.5651, 0.7976, 0.5651, 0.7976, 0.5651, 0.7976, 0.5651, 0.7976, 0.5651, 0.7976, 0.5651, 0.7976, 0.5651, 0.7976, 0.5651, 0.7976, 0.5651, 0.7976, 0.5651, 0.7976, 0.5651, 0.7976, 0.5651, 0.7976, 0.5651, 0.7976, 0.5651, 0.7976, 0.5651, 0.7976, 0.5651, 0.7976, 0.5651, 0.7976, 0.5651, 0.7976, 0.5651, 0.7976, 0.5651, 0.7976, 0.5651, 0.7976, 0.5651, 0.7976, 0.5651, 0.7976, 0.5651, 0.7976, 0.5651, 0.7976, 0.5651, 0.7976, 0.5651, 0.7976, 0.5651, 0.7976, 0.5651, 0.7976, 0.5651, 0.7976, 0.5651, 0.7976, 0.5651, 0.7976, 0.5651, 0.7976, 0.5651, 0.7976, 0.5651, 0.7976, 0.5651, 0.7976, 0.5651, 0.7976, 0.5651, 0.7976, 0.5651, 0.7976, 0.5651, 0.7976, 0.5651, 0.7976, 0.5651, 0.7976, 0.5651, 0.7976, 0.5651, 0.7976, 0.5651, 0.7976, 0.5651, 0.7976, 0.5651, 0.7976, 0.5651, 0.7976, 0.5651, 0.7976, 0.5651, 0.7976, 0.5651, 0.7976, 0.5651, 0.7976, 0.5651, 0.7976, 0.5651, 0.7976, 0.5651, 0.7976, 0.5651, 0.7976, 0.5651, 0.7976, 0.5651, 0.7976, 0.5651, 0.7976, 0.5651, 0.7976, 0.5651, 0.7976, 0.5651, 0.7976, 0.5651, 0.7976, 0.5651, 0.7976, 0.5651, 0.7976, 0.5651, 0.7976, 0.5651, 0.7976, 0.5651, 0.7976, 0.5651, 0.7976, 0.5651, 0.7976, 0.5651, 0.7976, 0.5651, 0.7976, 0.5651, 0.7976, 0.5651, 0.7976, 0.5651, 0.7976, 0.5651, 0.7976, 0.5651, 0.7976, 0.5651, 0.7976, 0.5651, 0.7976, 0.5651, 0.7976, 0.5651, 0.7976, 0.5651, 0.7976, 0.5651, 0.7976, 0.5651, 0.7976, 0.5651, 0.7976, 0.5651, 0.7976, 0.5651, 0.7976, 0.5651, 0.7976, 0.5651, 0.7976, 0.5651, 0.7976, 0.5651, 0.7976, 0.5651, 0.7976, 0.5651, 0.7976, 0.5651, 0.7976, 0.5651, 0.7976, 0.5651, 0.7976, 0.5651, 0.7976, 0.5651, 0.7976, 0.5651, 0.7976, 0.5651, 0.7976, 0.5651, 0.7976, 0.5651, 0.7976, 0.5651, 0.7976, 0.5651, 0.7976, 0.5651, 0.7976, 0.5651, 0.7976, 0.5651, 0.7976, 0.5651, 0.7976, 0.5651, 0.7976, 0.5651, 0.7976, 0.5651, 0.7976, 0.5651, 0.7976, 0.5651, 0.7976, 0.5651, 0.7976, 0.5651, 0.7976, 0.5651, 0.7976, 0.5651, 0.7976, 0.5651, 0.7976, 0.5651, 0.7976, 0.5651, 0.7976, 0.5651, 0.7976, 0.5651, 0.7976, 0.5651, 0.7976, 0.5651, 0.7976, 0.5651, 0.7976, 0.5651, 0.7976, 0.5651, 0.7976, 0.5651, 0.7976, 0.5651, 0.7976, 0.5651, 0.7976, 0.5651, 0.7976, 0.5651, 0.7976, 0.5651, 0.7976, 0.5651, 0.7976, 0.5651, 0.7976, 0.5651, 0.7976, 0.5651, 0.7976, 0.5651, 0.7976, 0.5651, 0.7976, 0.5651, 0.7976, 0.5651, 0.7976, 0.5651, 0.7976, 0.5651, 0.7976, 0.5651, 0.7976, 0.5651, 0.7976, 0.5651, 0.7976, 0.5651, 0.7976, 0.5651, 0.7976, 0.5651, 0.7976, 0.5651, 0.7976, 0.5651, 0.7976, 0.5651, 0.7976, 0.5651, 0.7976, 0.5651, 0.7976, 0.5651, 0.7976, 0.5651, 0.7976, 0.5651, 0.7976, 0.5651, 0.7976, 0.5651, 0.7976, 0.5651, 0.7976, 0.5651, 0.7976, 0.5651, 0.7976, 0.5651, 0.7976, 0.5651, 0.7976, 0.5651, 0.7976, 0.5651, 0.7976, 0.5651, 0.7976, 0.5651, 0.7976, 0.5651, 0.7976, 0.5651, 0.7976, 0.5651, 0.7976, 0.5651, 0.7976, 0.5651, 0.7976, 0.5651, 0.7976, 0.5651, 0.7976, 0.5651, 0.7976, 0.5651, 0.7976, 0.5651, 0.7976, 0.5651, 0.7976, 0.5651, 0.7976, 0.5651, 0.7976, 0.5651, 0.7976, 0.5651, 0.7976, 0.5651, 0.7976, 0.5651, 0.7976, 0.5651, 0.7976, 0.5651, 0.7976, 0.5651, 0.7976, 0.5651, 0.7976, 0.5651, 0.7976, 0.5651, 0.7976, 0.5651, 0.7976, 0.5651, 0.7976, 0.5651, 0.7976, 0.5651, 0.7976, 0.5651, 0.7976, 0.5651, 0.7976, 0.5651, 0.7976, 0.5651, 0.7976, 0.5651, 0.7976, 0.5651, 0.7976, 0.5651, 0.7976, 0.5651, 0.7976, 0.5651, 0.7976, 0.5651, 0.7976, 0.5651, 0.7976, 0.5651, 0.7976, 0.5651, 0.7976, 0.5651, 0.7976, 0.5651, 0.7976, 0.5651, 0.7976, 0.5651, 0.7976, 0.5651, 0.7976, 0.5651, 0.7976, 0.5651, 0.7976, 0.5651, 0.7976, 0.5651, 0.7976, 0.5651, 0.7976, 0.5651, 0.7976, 0.5651, 0.7976, 0.5651, 0.7976, 0.5651, 0.7976, 0.5651, 0.7976, 0.5651, 0.7976, 0.5651, 0.7976, 0.5651, 0.7976, 0.5651, 0.7976, 0.5651, 0.7976, 0.5651, 0.7976, 0.5651, 0.7976, 0.5651, 0.7976, 0.5651, 0.7976, 0.5651, 0.7976, 0.5651, 0.7976, 0.5651, 0.7976, 0.5651, 0.7976, 0.5651, 0.7976, 0.5651, 0.7976, 0.5651, 0.7976, 0.5651, 0.7976, 0.5651, 0.7976, 0.5651, 0.7976, 0.5651, 0.7976, 0.5651, 0.7976, 0.5651, 0.7976, 0.5651, 0.7976, 0.5651, 0.7976, 0.5651, 0.7976, 0.5651, 0.7976, 0.5651, 0.7976, 0.5651, 0.7976, 0.5651, 0.7976, 0.5651, 0.7976, 0.5651, 0.7976, 0.5651, 0.7976, 0.5651, 0.7976, 0.5651, 0.7976, 0.5651, 0.7976, 0.5651, 0.7976, 0.5651, 0.7976, 0.5651, 0.7976, 0.5651, 0.7976, 0.5651, 0.7976, 0.5651, 0.7976, 0.5651, 0.7976, 0.5651, 0.7976, 0.5651, 0.7976, 0.5651, 0.7976, 0.5651, 0.7976, 0.5651, 0.7976, 0.5651, 0.7976, 0.5651, 0.7976, 0.5651, 0.7976, 0.5651, 0.7976, 0.5651, 0.7976, 0.5651, 0.7976, 0.5651, 0.7976, 0.5651, 0.7976, 0.5651, 0.7976, 0.5651, 0.7976, 0.5651, 0.7976, 0.5651, 0.7976, 0.5651, 0.7976, 0.5651, 0.7976, 0.5651, 0.7976, 0.5651, 0.7976, 0.5651, 0.7976, 0.5651, 0.7976, 0.5651, 0.7976, 0.5651, 0.7976, 0.5651, 0.7976, 0.5651, 0.7976, 0.5651, 0.7976, 0.5651, 0.7976, 0.5651, 0.7976, 0.5651, 0.7976, 0.5651, 0.7976, 0.5651, 0.7976, 0.5651, 0.7976, 0.5651, 0.7976, 0.5651, 0.7976, 0.5651, 0.7976, 0.5651, 0.7976, 0.5651, 0.7976, 0.5651, 0.7976, 0.5651, 0.7976, 0.5651, 0.7976, 0.5651, 0.7976, 0.5651, 0.7976, 0.5651, 0.7976, 0.5651, 0.7976, 0.5651, 0.7976, 0.5651, 0.7976, 0.5651, 0.7976, 0.5651, 0.7976, 0.5651, 0.7976, 0.5651, 0.7976, 0.5651, 0.7976, 0.5651, 0.7976, 0.5651, 0.7976, 0.5651, 0.7976, 0.5651, 0.7976, 0.5651, 0.7976, 0.5651, 0.7976, 0.5651, 0.7976, 0.5651, 0.7976, 0.5651, 0.7976, 0.5651, 0.7976, 0.5651, 0.7976, 0.5651, 0.7976, 0.5651, 0.7976, 0.5651, 0.7976, 0.5651, 0.7976, 0.5651, 0.7976, 0.5651, 0.7976, 0.5651, 0.7976, 0.5651, 0.7976, 0.5651, 0.7976, 0.5651, 0.7976, 0.5651, 0.7976, 0.5651, 0.7976, 0.5651, 0.7976, 0.5651, 0.7976, 0.5651, 0.7976, 0.5651, 0.7976, 0.5651, 0.7976, 0.5651, 0.7976, 0.5651, 0.7976, 0.5651, 0.7976, 0.5651, 0.7976, 0.5651, 0.7976, 0.5651, 0.7976, 0.5651, 0.5547, 0.9297, 0.5547, 0.9297, 0.5547, 0.9297, 0.5547, 0.9297, 0.7976, 0.5651, 0.7976, 0.5651, 0.7976, 0.5651, 0.7976, 0.5651, 0.7976, 0.5651, 0.7976, 0.5651, 0.7976, 0.5651, 0.7976, 0.5651, 0.7976, 0.5651, 0.7976, 0.5651, 0.7976, 0.5651, 0.7976, 0.5651, 0.7976, 0.5651, 0.7976, 0.5651, 0.7976, 0.5651, 0.7976, 0.5651, 0.7976, 0.5651, 0.7976, 0.5651, 0.7976, 0.5651, 0.7976, 0.5651, 0.7976, 0.5651, 0.7976, 0.5651, 0.7976, 0.5651, 0.7976, 0.5651, 0.7976, 0.5651, 0.7976, 0.5651, 0.7976, 0.5651, 0.7976, 0.5651, 0.7976, 0.5651, 0.7976, 0.5651, 0.7976, 0.5651, 0.7976, 0.5651, 0.7976, 0.5651, 0.7976, 0.5651, 0.7976, 0.5651, 0.7976, 0.5651, 0.7976, 0.5651, 0.7976, 0.5651, 0.7976, 0.5651, 0.7976, 0.5651, 0.7976, 0.5651, 0.7976, 0.5651, 0.7976, 0.5651, 0.7976, 0.5651, 0.7976, 0.5651, 0.7976, 0.5651, 0.7976, 0.5651, 0.7976, 0.5651, 0.7976, 0.5651, 0.7976, 0.5651, 0.7976, 0.5651, 0.7976, 0.5651, 0.7976, 0.5651, 0.7976, 0.5651, 0.7976, 0.5651, 0.7976, 0.5651, 0.7976, 0.5651, 0.7976, 0.5651, 0.7976, 0.5651, 0.7976, 0.5651, 0.7976, 0.5651, 0.7976, 0.5651, 0.7976, 0.5651, 0.7976, 0.5651, 0.7976, 0.5651, 0.7976, 0.5651, 0.7976, 0.5651, 0.7976, 0.5651, 0.7976, 0.5651, 0.7976, 0.5651, 0.7976, 0.5651, 0.7976, 0.5651, 0.7976, 0.5651, 0.7976, 0.5651, 0.7976, 0.5651, 0.7976, 0.5651, 0.7976, 0.5651, 0.7976, 0.5651, 0.7976, 0.5651, 0.7976, 0.5651, 0.7976, 0.5651, 0.7976, 0.5651, 0.7976, 0.5651, 0.7976, 0.5651, 0.7976, 0.5651, 0.7976, 0.5651, 0.7976, 0.5651, 0.7976, 0.5651, 0.7976, 0.5651, 0.7976, 0.5651, 0.7976, 0.5651, 0.7976, 0.5651, 0.7976, 0.5651, 0.7976, 0.5651, 0.7976, 0.5651, 0.7976, 0.5651, 0.7976, 0.5651, 0.7976, 0.5651, 0.7976, 0.5651, 0.7976, 0.5651, 0.7976, 0.5651, 0.7976, 0.5651, 0.7976, 0.5651, 0.7976, 0.5651, 0.7976, 0.5651, 0.7976, 0.5651, 0.7976, 0.5651, 0.7976, 0.5651, 0.7976, 0.5651, 0.7976, 0.5651, 0.7976, 0.5651, 0.7976, 0.5651, 0.7976, 0.5651, 0.7976, 0.5651, 0.7976, 0.5651, 0.7976, 0.5651, 0.7976, 0.5651, 0.7976, 0.5651, 0.7976, 0.5651, 0.7976, 0.5651, 0.7976, 0.5651, 0.7976, 0.5651, 0.7976, 0.5651, 0.7976, 0.5651, 0.7976, 0.5651, 0.7976, 0.5651, 0.7976, 0.5651, 0.7976, 0.5651, 0.7976, 0.5651, 0.7976, 0.5651, 0.7976, 0.5651, 0.7976, 0.5651, 0.7976, 0.5651, 0.7976, 0.5651, 0.7976, 0.5651, 0.7976, 0.5651, 0.7976, 0.5651, 0.7976, 0.5651, 0.7976, 0.5651, 0.7976, 0.5651, 0.7976, 0.5651, 0.7976, 0.5651, 0.7976, 0.5651, 0.7976, 0.5651, 0.7976, 0.5651, 0.7976, 0.5651, 0.7976, 0.5651, 0.7976, 0.5651, 0.7976, 0.5651, 0.7976, 0.5651, 0.7976, 0.5651, 0.7976, 0.5651, 0.7976, 0.5651, 0.7976, 0.5651, 0.7976, 0.5651, 0.7976, 0.5651, 0.7976, 0.5651, 0.7976, 0.5651, 0.7976, 0.5651, 0.7976, 0.5651, 0.7976, 0.5651, 0.7976, 0.5651, 0.7976, 0.5651, 0.7976, 0.5651, 0.7976, 0.5651, 0.7976, 0.5651, 0.7976, 0.5651, 0.7976, 0.5651, 0.7976, 0.5651, 0.7976, 0.5651, 0.7976, 0.5651, 0.7976, 0.5651, 0.7976, 0.5651, 0.7976, 0.5651, 0.7976, 0.5651, 0.7976, 0.5651, 0.7976, 0.5651, 0.7976, 0.5651, 0.7976, 0.5651, 0.7976, 0.5651, 0.7976, 0.5651, 0.7976, 0.5651, 0.7976, 0.5651, 0.7976, 0.5651, 0.7976, 0.5651, 0.7976, 0.5651, 0.7976, 0.5651, 0.7976, 0.5651, 0.7976, 0.5651, 0.7976, 0.5651, 0.7976, 0.5651, 0.7976, 0.5651, 0.7976, 0.5651, 0.7976, 0.5651, 0.7976, 0.5651, 0.7976, 0.5651, 0.7976, 0.5651, 0.7976, 0.5651, 0.7976, 0.5651, 0.7976, 0.5651, 0.7976, 0.5651, 0.7976, 0.5651, 0.7976, 0.5651, 0.7976, 0.5651, 0.7976, 0.5651, 0.7976, 0.5651, 0.7976, 0.5651, 0.7976, 0.5651, 0.7976, 0.5651, 0.7976, 0.5651, 0.7976, 0.5651, 0.7976, 0.5651, 0.7976, 0.5651, 0.7976, 0.5651, 0.7976, 0.5651, 0.7976, 0.5651, 0.7976, 0.5651, 0.7976, 0.5651, 0.7976, 0.5651, 0.7976, 0.5651, 0.7976, 0.5651, 0.7976, 0.5651, 0.7976, 0.5651, 0.7976, 0.5651, 0.7976, 0.5651, 0.7976, 0.5651, 0.7976, 0.5651, 0.7976, 0.5651, 0.7976, 0.5651, 0.7976, 0.5651, 0.7976, 0.5651, 0.7976, 0.5651, 0.7976, 0.5651, 0.7976, 0.5651, 0.7976, 0.5651, 0.7976, 0.5651, 0.7976, 0.5651, 0.7976, 0.5651, 0.7976, 0.5651, 0.7976, 0.5651, 0.7976, 0.5651, 0.7976, 0.5651, 0.7976, 0.5651, 0.7976, 0.5651, 0.7976, 0.5651, 0.7976, 0.5651, 0.7976, 0.5651, 0.7976, 0.5651, 0.7976, 0.5651, 0.7976, 0.5651, 0.7976, 0.5651, 0.7976, 0.5651, 0.7976, 0.5651, 0.7976, 0.5651, 0.7976, 0.5651, 0.7976, 0.5651, 0.7976, 0.5651, 0.7976, 0.5651, 0.7976, 0.5651, 0.7976, 0.5651, 0.7976, 0.5651, 0.7976, 0.5651, 0.7976, 0.5651, 0.7976, 0.5651, 0.7976, 0.5651, 0.7976, 0.5651, 0.7976, 0.5651, 0.7976, 0.5651, 0.7976, 0.5651, 0.7976, 0.5651, 0.7976, 0.5651, 0.7976, 0.5651, 0.7976, 0.5651, 0.7976, 0.5651, 0.7976, 0.5651, 0.7976, 0.5651, 0.7976, 0.5651, 0.7976, 0.5651, 0.7976, 0.5651, 0.7976, 0.5651, 0.7976, 0.5651, 0.7976, 0.5651, 0.7976, 0.5651, 0.7976, 0.5651, 0.7976, 0.5651, 0.7976, 0.5651, 0.7976, 0.5651, 0.7976, 0.5651, 0.7976, 0.5651, 0.7976, 0.5651, 0.7976, 0.5651, 0.7976, 0.5651, 0.7976, 0.5651, 0.7976, 0.5651, 0.7976, 0.5651, 0.7976, 0.5651, 0.7976, 0.5651, 0.7976, 0.5651, 0.7976, 0.5651, 0.7976, 0.5651, 0.7976, 0.5651, 0.7976, 0.5651, 0.7976, 0.5651, 0.7976, 0.5651, 0.7976, 0.5651, 0.7976, 0.5651, 0.7976, 0.5651, 0.7976, 0.5651, 0.7976, 0.5651, 0.7976, 0.5651, 0.7976, 0.5651, 0.7976, 0.5651, 0.7976, 0.5651, 0.7976, 0.5651, 0.7976, 0.5651, 0.7976, 0.5651, 0.7976, 0.5651, 0.7976, 0.5651, 0.7976, 0.5651, 0.7976, 0.5651, 0.7976, 0.5651, 0.7976, 0.5651, 0.7976, 0.5651, 0.7976, 0.5651, 0.7976, 0.5651, 0.7976, 0.5651, 0.7976, 0.5651, 0.7976, 0.5651, 0.7976, 0.5651, 0.7976, 0.5651, 0.7976, 0.5651, 0.7976, 0.5651, 0.7976, 0.5651, 0.7976, 0.5651, 0.7976, 0.5651, 0.7976, 0.5651, 0.7976, 0.5651, 0.7976, 0.5651, 0.7976, 0.5651, 0.7976, 0.5651, 0.7976, 0.5651, 0.7976, 0.5651, 0.7976, 0.5651, 0.7976, 0.5651, 0.7976, 0.5651, 0.7976, 0.5651, 0.7976, 0.5651, 0.7976, 0.5651, 0.7976, 0.5651, 0.7976, 0.5651, 0.7976, 0.5651, 0.7976, 0.5651, 0.7976, 0.5651, 0.7976, 0.5651, 0.7976, 0.5651, 0.7976, 0.5651, 0.7976, 0.5651, 0.7976, 0.5651, 0.7976, 0.5651, 0.7976, 0.5651, 0.7976, 0.5651, 0.7976, 0.5651, 0.7976, 0.5651, 0.7976, 0.5651, 0.7976, 0.5651, 0.7976, 0.5651, 0.7976, 0.5651, 0.7976, 0.5651, 0.7976, 0.5651, 0.7976, 0.5651, 0.7976, 0.5651, 0.7976, 0.5651, 0.7976, 0.5651, 0.7976, 0.5651, 0.7976, 0.5651, 0.7976, 0.5651, 0.7976, 0.5651, 0.7976, 0.5651, 0.7976, 0.5651, 0.7976, 0.5651, 0.7976, 0.5651, 0.7976, 0.5651, 0.7976, 0.5651, 0.7976, 0.5651, 0.7976, 0.5651, 0.7976, 0.5651, 0.7976, 0.5651, 0.7976, 0.5651, 0.7976, 0.5651, 0.7976, 0.5651, 0.7976, 0.5651, 0.7976, 0.5651, 0.7976, 0.5651, 0.7976, 0.5651, 0.7976, 0.5651, 0.7976, 0.5651, 0.7976, 0.5651, 0.7976, 0.5651, 0.7976, 0.5651, 0.7976, 0.5651, 0.7976, 0.5651, 0.7976, 0.5651, 0.7976, 0.5651, 0.7976, 0.5651, 0.7976, 0.5651, 0.7976, 0.5651, 0.7976, 0.5651, 0.7976, 0.5651, 0.7976, 0.5651, 0.7976, 0.5651, 0.7976, 0.5651, 0.7976, 0.5651, 0.7976, 0.5651, 0.7976, 0.5651, 0.7976, 0.5651, 0.7976, 0.5651, 0.7976, 0.5651, 0.7976, 0.5651, 0.7976, 0.5651, 0.7976, 0.5651, 0.7976, 0.5651, 0.7976, 0.5651, 0.7976, 0.5651, 0.7976, 0.5651, 0.7976, 0.5651, 0.7976, 0.5651, 0.7976, 0.5651, 0.7976, 0.5651, 0.7976, 0.5651, 0.7976, 0.5651, 0.7976, 0.5651, 0.7976, 0.5651, 0.7976, 0.5651, 0.7976, 0.5651, 0.7976, 0.5651, 0.7976, 0.5651, 0.7976, 0.5651, 0.7976, 0.5651, 0.7976, 0.5651, 0.7976, 0.5651, 0.7976, 0.5651, 0.7976, 0.5651, 0.7976, 0.5651, 0.7976, 0.5651, 0.7976, 0.5651, 0.7976, 0.5651, 0.7976, 0.5651, 0.7976, 0.5651, 0.7976, 0.5651, 0.7976, 0.5651, 0.7976, 0.5651, 0.7976, 0.5651, 0.7976, 0.5651, 0.7976, 0.5651, 0.7976, 0.5651, 0.7976, 0.5651, 0.7976, 0.5651, 0.7976, 0.5651, 0.7976, 0.5651, 0.7976, 0.5651, 0.7976, 0.5651, 0.7976, 0.5651, 0.7976, 0.5651, 0.7976, 0.5651, 0.7976, 0.5651, 0.7976, 0.5651, 0.7976, 0.5651, 0.7976, 0.5651, 0.7976, 0.5651, 0.7976, 0.5651, 0.7976, 0.5651, 0.7976, 0.5651, 0.7976, 0.5651, 0.7976, 0.5651, 0.7976, 0.5651, 0.7976, 0.5651, 0.7976, 0.5651, 0.7976, 0.5651, 0.7976, 0.5651, 0.7976, 0.5651, 0.7976, 0.5651, 0.7976, 0.5651, 0.7976, 0.5651, 0.7976, 0.5651, 0.7976, 0.5651, 0.7976, 0.5651, 0.7976, 0.5651, 0.7976, 0.5651, 0.7976, 0.5651, 0.7976, 0.5651, 0.7976, 0.5651, 0.7976, 0.5651, 0.7976, 0.5651, 0.7976, 0.5651, 0.7976, 0.5651, 0.7976, 0.5651, 0.7976, 0.5651, 0.7976, 0.5651, 0.7976, 0.5651, 0.7976, 0.5651, 0.7976, 0.5651, 0.7976, 0.5651, 0.7976, 0.5651, 0.7976, 0.5651, 0.7976, 0.5651, 0.7976, 0.5651, 0.7976, 0.5651, 0.7976, 0.5651, 0.7976, 0.5651, 0.7976, 0.5651, 0.7976, 0.5651, 0.7976, 0.5651, 0.7976, 0.5651, 0.7976, 0.5651, 0.7976, 0.5651, 0.7976, 0.5651, 0.7976, 0.5651, 0.7976, 0.5651, 0.7976, 0.5651, 0.7976, 0.5651, 0.7976, 0.5651, 0.7976, 0.5651, 0.7976, 0.5651, 0.7976, 0.5651, 0.7976, 0.5651, 0.7976, 0.5651, 0.7976, 0.5651, 0.7976, 0.5651, 0.7976, 0.5651, 0.7976, 0.5651, 0.7976, 0.5651, 0.7976, 0.5651, 0.7976, 0.5651, 0.7976, 0.5651, 0.7976, 0.5651, 0.7976, 0.5651, 0.7976, 0.5651, 0.7976, 0.5651, 0.7976, 0.5651, 0.7976, 0.5651, 0.7976, 0.5651, 0.7976, 0.5651, 0.7976, 0.5651, 0.7976, 0.5651, 0.7976, 0.5651, 0.7976, 0.5651, 0.7976, 0.5651, 0.7976, 0.5651, 0.7976, 0.5651, 0.7976, 0.5651, 0.7976, 0.5651, 0.7976, 0.5651, 0.7976, 0.5651, 0.7976, 0.5651, 0.7976, 0.5651, 0.7976, 0.5651, 0.7976, 0.5651, 0.7976, 0.5651, 0.7976, 0.5651, 0.7976, 0.5651, 0.7976, 0.5651, 0.7976, 0.5651, 0.7976, 0.5651, 0.7976, 0.5651, 0.7976, 0.5651, 0.7976, 0.5651, 0.7976, 0.5651, 0.7976, 0.5651, 0.7976, 0.5651, 0.7976, 0.5651, 0.7976, 0.5651, 0.7976, 0.5651, 0.7976, 0.5651, 0.7976, 0.5651, 0.7976, 0.5651, 0.7976, 0.5651, 0.7976, 0.5651, 0.7976, 0.5651, 0.7976, 0.5651, 0.7976, 0.5651, 0.7976, 0.5651, 0.7976, 0.5651, 0.7976, 0.5651, 0.7976, 0.5651, 0.7976, 0.5651, 0.7976, 0.5651, 0.7976, 0.5651, 0.7976, 0.5651, 0.7976, 0.5651, 0.7976, 0.5651, 0.7976, 0.5651, 0.7976, 0.5651, 0.7976, 0.5651, 0.7976, 0.5651, 0.7976, 0.5651, 0.7976, 0.5651, 0.7976, 0.5651, 0.7976, 0.5651, 0.7976, 0.5651, 0.7976, 0.5651, 0.7976, 0.5651, 0.7976, 0.5651, 0.7976, 0.5651, 0.7976, 0.5651, 0.7976, 0.5651, 0.7976, 0.5651, 0.7976, 0.5651, 0.7976, 0.5651, 0.7976, 0.5651, 0.7976, 0.5651, 0.7976, 0.5651, 0.7976, 0.5651, 0.7976, 0.5651, 0.7976, 0.5651, 0.7976, 0.5651, 0.7976, 0.5651, 0.7976, 0.5651, 0.7976, 0.5651, 0.7976, 0.5651, 0.7976, 0.5651, 0.7976, 0.5651, 0.7976, 0.5651, 0.7976, 0.5651, 0.7976, 0.5651, 0.7976, 0.5651, 0.7976, 0.5651, 0.7976, 0.5651, 0.7976, 0.5651, 0.7976, 0.5651, 0.7976, 0.5651, 0.7976, 0.5651, 0.7976, 0.5651, 0.7976, 0.5651, 0.7976, 0.5651, 0.7976, 0.5651, 0.7976, 0.5651, 0.7976, 0.5651, 0.7976, 0.5651, 0.7976, 0.5651, 0.7976, 0.5651, 0.7976, 0.5651, 0.7976, 0.5651, 0.7976, 0.5651, 0.7976, 0.5651, 0.7976, 0.5651, 0.7976, 0.5651, 0.7976, 0.5651, 0.7976, 0.5651, 0.7976, 0.5651, 0.7976, 0.5651, 0.7976, 0.5651, 0.7976, 0.5651, 0.7976, 0.5651, 0.7976, 0.5651, 0.7976, 0.5651, 0.7976, 0.5651, 0.7976, 0.5651, 0.7976, 0.5651, 0.7976, 0.5651, 0.7976, 0.5651, 0.7976, 0.5651, 0.7976, 0.5651, 0.7976, 0.5651, 0.7976, 0.5651, 0.7976, 0.5651, 0.7976, 0.5651, 0.7976, 0.5651, 0.7976, 0.5651, 0.7976, 0.5651, 0.7976, 0.5651, 0.7976, 0.5651, 0.7976, 0.5651, 0.7976, 0.5651, 0.7976, 0.5651, 0.7976, 0.5651, 0.7976, 0.5651, 0.7976, 0.5651, 0.7976, 0.5651, 0.7976, 0.5651, 0.7976, 0.5651, 0.7976, 0.5651, 0.7976, 0.5651, 0.7976, 0.5651, 0.7976, 0.5651, 0.7976, 0.5651, 0.7976, 0.5651, 0.7976, 0.5651, 0.7976, 0.5651, 0.7976, 0.5651, 0.7976, 0.5651, 0.7976, 0.5651, 0.7976, 0.5651, 0.7976, 0.5651, 0.7976, 0.5651, 0.7976, 0.5651, 0.7976, 0.5651, 0.7976, 0.5651, 0.7976, 0.5651, 0.7976, 0.5651, 0.7976, 0.5651, 0.7976, 0.5651, 0.7976, 0.5651, 0.7976, 0.5651, 0.7976, 0.5651, 0.7976, 0.5651, 0.7976, 0.5651, 0.7976, 0.5651, 0.7976, 0.5651, 0.7976, 0.5651, 0.7976, 0.5651, 0.7976, 0.5651, 0.7976, 0.5651, 0.7976, 0.5651, 0.7976, 0.5651, 0.7976, 0.5651, 0.7976, 0.5651, 0.7976, 0.5651, 0.7976, 0.5651, 0.7976, 0.5651, 0.7976, 0.5651, 0.7976, 0.5651, 0.7976, 0.5651, 0.7976, 0.5651, 0.7976, 0.5651, 0.7976, 0.5651, 0.7976, 0.5651, 0.7976, 0.5651, 0.7976, 0.5651, 0.7976, 0.5651, 0.7976, 0.5651, 0.7976, 0.5651, 0.7976, 0.5651, 0.7976, 0.5651, 0.7976, 0.5651, 0.7976, 0.5651, 0.7976, 0.5651, 0.7976, 0.5651, 0.7976, 0.5651, 0.7976, 0.5651, 0.7976, 0.5651, 0.7976, 0.5651, 0.7976, 0.5651, 0.7976, 0.5651, 0.7976, 0.5651, 0.7976, 0.5651, 0.7976, 0.5651, 0.7976, 0.5651, 0.7976, 0.5651, 0.7976, 0.5651, 0.7976, 0.5651, 0.7976, 0.5651, 0.7976, 0.5651, 0.7976, 0.5651, 0.7976, 0.5651, 0.7976, 0.5651, 0.7976, 0.5651, 0.7976, 0.5651, 0.7976, 0.5651, 0.7976, 0.5651, 0.7976, 0.5651, 0.7976, 0.5651, 0.7976, 0.5651, 0.7976, 0.5651, 0.7976, 0.5651, 0.7976, 0.5651, 0.7976, 0.5651, 0.7976, 0.5651, 0.7976, 0.5651, 0.7976, 0.5651, 0.7976, 0.5651, 0.7976, 0.5651, 0.7976, 0.5651, 0.7976, 0.5651, 0.7976, 0.5651, 0.7976, 0.5651, 0.7976, 0.5651, 0.7976, 0.5651, 0.7976, 0.5651, 0.7976, 0.5651, 0.7976, 0.5651, 0.7976, 0.5651, 0.7976, 0.5651, 0.7976, 0.5651, 0.7976, 0.5651, 0.7976, 0.5651, 0.7976, 0.5651, 0.7976, 0.5651, 0.7976, 0.5651, 0.7976, 0.5651, 0.7976, 0.5651, 0.7976, 0.5651, 0.7976, 0.5651, 0.7976, 0.5651, 0.7976, 0.5651, 0.7976, 0.5651, 0.7976, 0.5651, 0.7976, 0.5651, 0.7976, 0.5651, 0.7976, 0.5651, 0.7976, 0.5651, 0.7976, 0.5651, 0.7976, 0.5651, 0.7976, 0.5651, 0.7976, 0.5651, 0.7976, 0.5651, 0.7976, 0.5651, 0.7976, 0.5651, 0.7976, 0.5651, 0.7976, 0.5651, 0.7976, 0.5651, 0.7976, 0.5651, 0.7976, 0.5651, 0.7976, 0.5651, 0.7976, 0.5651, 0.7976, 0.5651, 0.7976, 0.5651, 0.7976, 0.5651, 0.7976, 0.5651, 0.7976, 0.5651, 0.7976, 0.5651, 0.7976, 0.5651, 0.7976, 0.5651, 0.7976, 0.5651, 0.7976, 0.5651, 0.7976, 0.5651, 0.7976, 0.5651, 0.7976, 0.5651, 0.7976, 0.5651, 0.7976, 0.5651, 0.7976, 0.5651, 0.7976, 0.5651, 0.7976, 0.5651, 0.7976, 0.5651, 0.7976, 0.5651, 0.7976, 0.5651, 0.7976, 0.5651, 0.7976, 0.5651, 0.7976, 0.5651, 0.7976, 0.5651, 0.7976, 0.5651, 0.7976, 0.5651, 0.7976, 0.5651, 0.7976, 0.5651, 0.7976, 0.5651, 0.7976, 0.5651, 0.7976, 0.5651, 0.7976, 0.5651, 0.7976, 0.5651, 0.7976, 0.5651, 0.7976, 0.5651, 0.7976, 0.5651, 0.7976, 0.5651, 0.7976, 0.5651, 0.7976, 0.5651, 0.7976, 0.5651, 0.7976, 0.5651, 0.7976, 0.5651, 0.7976, 0.5651, 0.7976, 0.5651, 0.7976, 0.5651, 0.7976, 0.5651, 0.7976, 0.5651, 0.7976, 0.5651, 0.7976, 0.5651, 0.7976, 0.5651, 0.7976, 0.5651, 0.7976, 0.5651, 0.7976, 0.5651, 0.7976, 0.5651, 0.7976, 0.5651, 0.7976, 0.5651, 0.7976, 0.5651, 0.7976, 0.5651, 0.7976, 0.5651, 0.7976, 0.5651, 0.7976, 0.5651, 0.7976, 0.5651, 0.7976, 0.5651, 0.7976, 0.5651, 0.7976, 0.5651, 0.7976, 0.5651, 0.7976, 0.5651, 0.7976, 0.5651, 0.7976, 0.5651, 0.7976, 0.5651, 0.7976, 0.5651, 0.7976, 0.5651, 0.7976, 0.5651, 0.7976, 0.5651, 0.7976, 0.5651, 0.7976, 0.5651, 0.7976, 0.5651, 0.7976, 0.5651, 0.7976, 0.5651, 0.7976, 0.5651, 0.7976, 0.5651, 0.7976, 0.5651, 0.7976, 0.5651, 0.7976, 0.5651, 0.7976, 0.5651, 0.7976, 0.5651, 0.7976, 0.5651, 0.7976, 0.5651, 0.7976, 0.5651, 0.7976, 0.5651, 0.7976, 0.5651, 0.7976, 0.5651, 0.7976, 0.5651, 0.7976, 0.5651, 0.7976, 0.5651, 0.7976, 0.5651, 0.7976, 0.5651, 0.7976, 0.5651, 0.7976, 0.5651, 0.7976, 0.5651, 0.7976, 0.5651, 0.7976, 0.5651, 0.7976, 0.5651, 0.7976, 0.5651, 0.7976, 0.5651, 0.7976, 0.5651, 0.7976, 0.5651, 0.7976, 0.5651, 0.7976, 0.5651, 0.7976, 0.5651, 0.7976, 0.5651, 0.7976, 0.5651, 0.7976, 0.5651, 0.7976, 0.5651, 0.7976, 0.5651, 0.7976, 0.5651, 0.7976, 0.5651, 0.7976, 0.5651, 0.7976, 0.5651, 0.7976, 0.5651, 0.7976, 0.5651, 0.7976, 0.5651, 0.7976, 0.5651, 0.7976, 0.5651, 0.7976, 0.5651, 0.7976, 0.5651, 0.7976, 0.5651, 0.7976, 0.5651, 0.7976, 0.5651, 0.7976, 0.5651, 0.7976, 0.5651, 0.7976, 0.5651, 0.7976, 0.5651, 0.7976, 0.5651, 0.7976, 0.5651, 0.7976, 0.5651, 0.7976, 0.5651, 0.7976, 0.5651, 0.7976, 0.5651, 0.7976, 0.5651, 0.7976, 0.5651, 0.7976, 0.5651, 0.7976, 0.5651, 0.7976, 0.5651, 0.7976, 0.5651, 0.7976, 0.5651, 0.7976, 0.5651, 0.7976, 0.5651, 0.7976, 0.5651, 0.7976, 0.5651, 0.7976, 0.5651, 0.7976, 0.5651, 0.7976, 0.5651, 0.7976, 0.5651, 0.7976, 0.5651, 0.7976, 0.5651, 0.7976, 0.5651, 0.7976, 0.5651, 0.7976, 0.5651, 0.7976, 0.5651, 0.7976, 0.5651, 0.7976, 0.5651, 0.7976, 0.5651, 0.7976, 0.5651, 0.7976, 0.5651, 0.7976, 0.5651, 0.7976, 0.5651, 0.7976, 0.5651, 0.7976, 0.5651, 0.7976, 0.5651, 0.7976, 0.5651, 0.7976, 0.5651, 0.7976, 0.5651, 0.7976, 0.5651, 0.7976, 0.5651, 0.7976, 0.5651, 0.7976, 0.5651, 0.7976, 0.5651, 0.7976, 0.5651, 0.7976, 0.5651, 0.7976, 0.5651, 0.7976, 0.5651, 0.7976, 0.5651, 0.7976, 0.5651, 0.7976, 0.5651, 0.7976, 0.5651, 0.7976, 0.5651, 0.7976, 0.5651, 0.7976, 0.5651, 0.7976, 0.5651, 0.7976, 0.5651, 0.7976, 0.5651, 0.7976, 0.5651, 0.7976, 0.5651, 0.7976, 0.5651, 0.7976, 0.5651, 0.7976, 0.5651, 0.7976, 0.5651, 0.7976, 0.5651, 0.7976, 0.5651, 0.7976, 0.5651, 0.7976, 0.5651, 0.7976, 0.5651, 0.7976, 0.5651, 0.7976, 0.5651, 0.7976, 0.5651, 0.7976, 0.5651, 0.7976, 0.5651, 0.7976, 0.5651, 0.7976, 0.5651, 0.7976, 0.5651, 0.7976, 0.5651, 0.7976, 0.5651, 0.7976, 0.5651, 0.7976, 0.5651, 0.7976, 0.5651, 0.7976, 0.5651, 0.7976, 0.5651, 0.7976, 0.5651, 0.7976, 0.5651, 0.7976, 0.5651, 0.7976, 0.5651, 0.7976, 0.5651, 0.7976, 0.5651, 0.7976, 0.5651, 0.7976, 0.5651, 0.7976, 0.5651, 0.7976, 0.5651, 0.7976, 0.5651, 0.7976, 0.5651, 0.7976, 0.5651, 0.7976, 0.5651, 0.7976, 0.5651, 0.7976, 0.5651, 0.7976, 0.5651, 0.7976, 0.5651, 0.7976, 0.5651, 0.7976, 0.5651, 0.7976, 0.5651, 0.7976, 0.5651, 0.7976, 0.5651, 0.7976, 0.5651, 0.7976, 0.5651, 0.7976, 0.5651, 0.7976, 0.5651, 0.7976, 0.5651, 0.7976, 0.5651, 0.7976, 0.5651, 0.7976, 0.5651, 0.7976, 0.5651, 0.7976, 0.5651, 0.7976, 0.5651, 0.7976, 0.5651, 0.7976, 0.5651, 0.7976, 0.5651, 0.7976, 0.5651, 0.7976, 0.5651, 0.7976, 0.5651, 0.7976, 0.5651, 0.7976, 0.5651, 0.7976, 0.5651, 0.7976, 0.5651, 0.7976, 0.5651, 0.7976, 0.5651, 0.7976, 0.5651, 0.7976, 0.5651, 0.7976, 0.5651, 0.7976, 0.5651, 0.7976, 0.5651, 0.7976, 0.5651, 0.7976, 0.5651, 0.7976, 0.5651, 0.7976, 0.5651, 0.7976, 0.5651, 0.7976, 0.5651, 0.7976, 0.5651, 0.7976, 0.5651, 0.7976, 0.5651, 0.7976, 0.5651, 0.7976, 0.5651, 0.7976, 0.5651, 0.7976, 0.5651, 0.7976, 0.5651, 0.7976, 0.5651, 0.7976, 0.5651, 0.7976, 0.5651, 0.7976, 0.5651, 0.7976, 0.5651, 0.7976, 0.5651, 0.7976, 0.5651, 0.7976, 0.5651, 0.7976, 0.5651, 0.7976, 0.5651, 0.7976, 0.5651, 0.7976, 0.5651, 0.7976, 0.5651, 0.7976, 0.5651, 0.7976, 0.5651, 0.7976, 0.5651, 0.7976, 0.5651, 0.7976, 0.5651, 0.7976, 0.5651, 0.7976, 0.5651, 0.7976, 0.5651, 0.7976, 0.5651, 0.7976, 0.5651, 0.7976, 0.5651, 0.7976, 0.5651, 0.7976, 0.5651, 0.7976, 0.5651, 0.7976, 0.5651, 0.7976, 0.5651, 0.7976, 0.5651, 0.7976, 0.5651, 0.7976, 0.5651, 0.7976, 0.5651, 0.7976, 0.5651, 0.7976, 0.5651, 0.7976, 0.5651, 0.7976, 0.5651, 0.7976, 0.5651, 0.7976, 0.5651, 0.7976, 0.5651, 0.7976, 0.5651, 0.7976, 0.5651, 0.7976, 0.5651, 0.7976, 0.5651, 0.7976, 0.5651, 0.7976, 0.5651, 0.7976, 0.5651, 0.7976, 0.5651, 0.7976, 0.5651, 0.7976, 0.5651, 0.7976, 0.5651, 0.7976, 0.5651, 0.7976, 0.5651, 0.7976, 0.5651, 0.7976, 0.5651, 0.7976, 0.5651, 0.7976, 0.5651, 0.7976, 0.5651, 0.7976, 0.5651, 0.7976, 0.5651, 0.7976, 0.5651, 0.7976, 0.5651, 0.7976, 0.5651, 0.7976, 0.5651, 0.7976, 0.5651, 0.7976, 0.5651, 0.7976, 0.5651, 0.7976, 0.5651, 0.7976, 0.5651, 0.7976, 0.5651, 0.7976, 0.5651, 0.7976, 0.5651, 0.7976, 0.5651, 0.7976, 0.5651, 0.7976, 0.5651, 0.7976, 0.5651, 0.7976, 0.5651, 0.7976, 0.5651, 0.7976, 0.5651, 0.7976, 0.5651, 0.7976, 0.5651, 0.7976, 0.5651, 0.7976, 0.5651, 0.7976, 0.5651, 0.7976, 0.5651, 0.7976, 0.5651, 0.7976, 0.5651, 0.7976, 0.5651, 0.7976, 0.5651, 0.7976, 0.5651, 0.7976, 0.5651, 0.7976, 0.5651, 0.7976, 0.5651, 0.7976, 0.5651, 0.7976, 0.5651, 0.7976, 0.5651, 0.7976, 0.5651, 0.7976, 0.5651, 0.7976, 0.5651, 0.7976, 0.5651, 0.7976, 0.5651, 0.7976, 0.5651, 0.7976, 0.5651, 0.7976, 0.5651, 0.7976, 0.5651, 0.7976, 0.5651, 0.7976, 0.5651, 0.7976, 0.5651, 0.7976, 0.5651, 0.7976, 0.5651, 0.7976, 0.5651, 0.7976, 0.5651, 0.7976, 0.5651, 0.7976, 0.5651, 0.7976, 0.5651, 0.7976, 0.5651, 0.7976, 0.5651, 0.7976, 0.5651, 0.7976, 0.5651, 0.7976, 0.5651, 0.7976, 0.5651, 0.7976, 0.5651, 0.7976, 0.5651, 0.7976, 0.5651, 0.7976, 0.5651, 0.7976, 0.5651, 0.7976, 0.5651, 0.7976, 0.5651, 0.7976, 0.5651, 0.7976, 0.5651, 0.7976, 0.5651, 0.7976, 0.5651, 0.7976, 0.5651, 0.7976, 0.5651, 0.7976, 0.5651, 0.7976, 0.5651, 0.7976, 0.5651, 0.7976, 0.5651, 0.7976, 0.5651, 0.7976, 0.5651, 0.7976, 0.5651, 0.7976, 0.5651, 0.7976, 0.5651, 0.7976, 0.5651, 0.7976, 0.5651, 0.7976, 0.5651, 0.7976, 0.5651, 0.7976, 0.5651, 0.7976, 0.5651, 0.7976, 0.5651, 0.7976, 0.5651, 0.7976, 0.5651, 0.7976, 0.5651, 0.7976, 0.5651, 0.7976, 0.5651, 0.7976, 0.5651, 0.7976, 0.5651, 0.7976, 0.5651, 0.7976, 0.5651, 0.7976, 0.5651, 0.7976, 0.5651, 0.7976, 0.5651, 0.7976, 0.5651, 0.7976, 0.5651, 0.7976, 0.5651, 0.7976, 0.5651, 0.7976, 0.5651, 0.7976, 0.5651, 0.7976, 0.5651, 0.7976, 0.5651, 0.7976, 0.5651, 0.7976, 0.5651, 0.7976, 0.5651, 0.7976, 0.5651, 0.7976, 0.5651, 0.7976, 0.5651, 0.7976, 0.5651, 0.7976, 0.5651, 0.7976, 0.5651, 0.7976, 0.5651, 0.7976, 0.5651, 0.7976, 0.5651, 0.7976, 0.5651, 0.7976, 0.5651, 0.7976, 0.5651, 0.7976, 0.5651, 0.7976, 0.5651, 0.7976, 0.5651, 0.7976, 0.5651, 0.7976, 0.5651, 0.7976, 0.5651, 0.7976, 0.5651, 0.7976, 0.5651, 0.7976, 0.5651, 0.7976, 0.5651, 0.7976, 0.5651, 0.7976, 0.5651, 0.7976, 0.5651, 0.7976, 0.5651, 0.7976, 0.5651, 0.7976, 0.5651, 0.7976, 0.5651, 0.7976, 0.5651, 0.7976, 0.5651, 0.7976, 0.5651, 0.7976, 0.5651, 0.7976, 0.5651, 0.7976, 0.5651, 0.7976, 0.5651, 0.7976, 0.5651, 0.7976, 0.5651, 0.7976, 0.5651, 0.7976, 0.5651, 0.7976, 0.5651, 0.7976, 0.5651, 0.7976, 0.5651, 0.7976, 0.5651, 0.7976, 0.5651, 0.7976, 0.5651, 0.7976, 0.5651, 0.7976, 0.5651, 0.7976, 0.5651, 0.7976, 0.5651, 0.7976, 0.5651, 0.7976, 0.5651, 0.7976, 0.5651, 0.7976, 0.5651, 0.7976, 0.5651, 0.7976, 0.5651, 0.7976, 0.5651, 0.7976, 0.5651, 0.7976, 0.5651, 0.7976, 0.5651, 0.7976, 0.5651, 0.7976, 0.5651, 0.7976, 0.5651, 0.7976, 0.5651, 0.7976, 0.5651, 0.7976, 0.5651, 0.7976, 0.5651, 0.7976, 0.5651, 0.7976, 0.5651, 0.7976, 0.5651, 0.7976, 0.5651, 0.7976, 0.5651, 0.7976, 0.5651, 0.7976, 0.5651, 0.7976, 0.5651, 0.7976, 0.5651, 0.7976, 0.5651, 0.7976, 0.5651, 0.7976, 0.5651, 0.7976, 0.5651, 0.7976, 0.5651, 0.7976, 0.5651, 0.7976, 0.5651, 0.7976, 0.5651, 0.7976, 0.5651, 0.7976, 0.5651, 0.7976, 0.5651, 0.7976, 0.5651, 0.7976, 0.5651, 0.7976, 0.5651, 0.7976, 0.5651, 0.7976, 0.5651, 0.7976, 0.5651, 0.7976, 0.5651, 0.7976, 0.5651, 0.7976, 0.5651, 0.7976, 0.5651, 0.7976, 0.5651, 0.7976, 0.5651, 0.7976, 0.5651, 0.7976, 0.5651, 0.7976, 0.5651, 0.7976, 0.5651, 0.7976, 0.5651, 0.7976, 0.5651, 0.7976, 0.5651, 0.7976, 0.5651, 0.7976, 0.5651, 0.7976, 0.5651, 0.7976, 0.5651, 0.7976, 0.5651, 0.7976, 0.5651, 0.7976, 0.5651, 0.7976, 0.5651, 0.7976, 0.5651, 0.7976, 0.5651, 0.7976, 0.5651, 0.7976, 0.5651, 0.7976, 0.5651, 0.7976, 0.5651, 0.7976, 0.5651, 0.7976, 0.5651, 0.7976, 0.5651, 0.7976, 0.5651, 0.7976, 0.5651, 0.7976, 0.5651, 0.7976, 0.5651, 0.7976, 0.5651, 0.7976, 0.5651, 0.7976, 0.5651, 0.7976, 0.5651, 0.7976, 0.5651, 0.7976, 0.5651, 0.7976, 0.5651, 0.7976, 0.5651, 0.7976, 0.5651, 0.7976, 0.5651, 0.7976, 0.5651, 0.7976, 0.5651, 0.7976, 0.5651, 0.7976, 0.5651, 0.7976, 0.5651, 0.7976, 0.5651, 0.7976, 0.5651, 0.7976, 0.5651, 0.7976, 0.5651, 0.7976, 0.5651, 0.7976, 0.5651, 0.7976, 0.5651, 0.7976, 0.5651, 0.7976, 0.5651, 0.7976, 0.5651, 0.7976, 0.5651, 0.7976, 0.5651, 0.7976, 0.5651, 0.7976, 0.5651, 0.7976, 0.5651, 0.7976, 0.5651, 0.7976, 0.5651, 0.7976, 0.5651, 0.7976, 0.5651, 0.7976, 0.5651, 0.7976, 0.5651, 0.7976, 0.5651, 0.7976, 0.5651, 0.7976, 0.5651, 0.7976, 0.5651, 0.7976, 0.5651, 0.7976, 0.5651, 0.7976, 0.5651, 0.7976, 0.5651, 0.7976, 0.5651, 0.7976, 0.5651, 0.7976, 0.5651, 0.7976, 0.5651, 0.7976, 0.5651, 0.7976, 0.5651, 0.7976, 0.5651, 0.7976, 0.5651, 0.7976, 0.5651, 0.7976, 0.5651, 0.7976, 0.5651, 0.7976, 0.5651, 0.7976, 0.5651, 0.7976, 0.5651, 0.7976, 0.5651, 0.7976, 0.5651, 0.9539, 0.5573, 0.9539, 0.5573, 0.9539, 0.5573, 0.7976, 0.5651, 0.7976, 0.5651, 0.7976, 0.5651, 0.7976, 0.5651, 0.7976, 0.5651, 0.7976, 0.5651, 0.7976, 0.5651, 0.7976, 0.5651, 0.7976, 0.5651, 0.7976, 0.5651, 0.7976, 0.5651, 0.7976, 0.5651, 0.7976, 0.5651, 0.7976, 0.5651, 0.7976, 0.5651, 0.7976, 0.5651, 0.7976, 0.5651, 0.7976, 0.5651, 0.7976, 0.5651, 0.7976, 0.5651, 0.7976, 0.5651, 0.7976, 0.5651, 0.7976, 0.5651, 0.7976, 0.5651, 0.7976, 0.5651, 0.7976, 0.5651, 0.7976, 0.5651, 0.7976, 0.5651, 0.7976, 0.5651, 0.7976, 0.5651, 0.7976, 0.5651, 0.7976, 0.5651, 0.7976, 0.5651, 0.7976, 0.5651, 0.7976, 0.5651, 0.7976, 0.5651, 0.7976, 0.5651, 0.7976, 0.5651, 0.7976, 0.5651, 0.7976, 0.5651, 0.7976, 0.5651, 0.7976, 0.5651, 0.7976, 0.5651, 0.7976, 0.5651, 0.7976, 0.5651, 0.7976, 0.5651, 0.7976, 0.5651, 0.7976, 0.5651, 0.7976, 0.5651, 0.7976, 0.5651, 0.7976, 0.5651, 0.7976, 0.5651, 0.7976, 0.5651, 0.7976, 0.5651, 0.7976, 0.5651, 0.7976, 0.5651, 0.7976, 0.5651, 0.7976, 0.5651, 0.7976, 0.5651, 0.7976, 0.5651, 0.7976, 0.5651, 0.7976, 0.5651, 0.7976, 0.5651, 0.7976, 0.5651, 0.7976, 0.5651, 0.7976, 0.5651, 0.7976, 0.5651, 0.7976, 0.5651, 0.7976, 0.5651, 0.7976, 0.5651, 0.7976, 0.5651, 0.7976, 0.5651, 0.7976, 0.5651, 0.7976, 0.5651, 0.7976, 0.5651, 0.7976, 0.5651, 0.7976, 0.5651, 0.7976, 0.5651, 0.7976, 0.5651, 0.7976, 0.5651, 0.7976, 0.5651, 0.7976, 0.5651, 0.7976, 0.5651, 0.7976, 0.5651, 0.7976, 0.5651, 0.7976, 0.5651, 0.7976, 0.5651, 0.7976, 0.5651, 0.7976, 0.5651, 0.7976, 0.5651, 0.7976, 0.5651, 0.7976, 0.5651, 0.7976, 0.5651, 0.7976, 0.5651, 0.7976, 0.5651, 0.7976, 0.5651, 0.7976, 0.5651, 0.7976, 0.5651, 0.7976, 0.5651, 0.7976, 0.5651, 0.7976, 0.5651, 0.7976, 0.5651, 0.7976, 0.5651, 0.7976, 0.5651, 0.7976, 0.5651, 0.7976, 0.5651, 0.7976, 0.5651, 0.7976, 0.5651, 0.7976, 0.5651, 0.7976, 0.5651, 0.7976, 0.5651, 0.7976, 0.5651, 0.7976, 0.5651, 0.7976, 0.5651, 0.7976, 0.5651, 0.7976, 0.5651, 0.7976, 0.5651, 0.7976, 0.5651, 0.7976, 0.5651, 0.7976, 0.5651, 0.7976, 0.5651, 0.7976, 0.5651, 0.7976, 0.5651, 0.7976, 0.5651, 0.7976, 0.5651, 0.7976, 0.5651, 0.7976, 0.5651, 0.7976, 0.5651, 0.7976, 0.5651, 0.7976, 0.5651, 0.7976, 0.5651, 0.7976, 0.5651, 0.7976, 0.5651, 0.7976, 0.5651, 0.7976, 0.5651, 0.7976, 0.5651, 0.7976, 0.5651, 0.7976, 0.5651, 0.7976, 0.5651, 0.7976, 0.5651, 0.7976, 0.5651, 0.7976, 0.5651, 0.7976, 0.5651, 0.7976, 0.5651, 0.7976, 0.5651, 0.7976, 0.5651, 0.7976, 0.5651, 0.7976, 0.5651, 0.9539, 0.5573, 0.9539, 0.5573, 0.9539, 0.5573, 0.9539, 0.5573, 0.9539, 0.5573, 0.9539, 0.5573, 0.9539, 0.5573, 0.9539, 0.5573, 0.9539, 0.5573, 0.9539, 0.5573, 0.9539, 0.5573, 0.9539, 0.5573, 0.9539, 0.5573, 0.9539, 0.5573, 0.9539, 0.5573, 0.9539, 0.5573, 0.9539, 0.5573, 0.9539, 0.5573, 0.9539, 0.5573, 0.9539, 0.5573, 0.9539, 0.5573, 0.9539, 0.5573, 0.9539, 0.5573, 0.9539, 0.5573, 0.9539, 0.5573, 0.9539, 0.5573, 0.9539, 0.5573, 0.9539, 0.5573, 0.9539, 0.5573, 0.9539, 0.5573, 0.9539, 0.5573, 0.9539, 0.5573, 0.9539, 0.5573, 0.9539, 0.5573, 0.9539, 0.5573, 0.9539, 0.5573, 0.9539, 0.5573, 0.9539, 0.5573, 0.9539, 0.5573, 0.9539, 0.5573, 0.9539, 0.5573, 0.9539, 0.5573, 0.9539, 0.5573, 0.9539, 0.5573, 0.9539, 0.5573, 0.9539, 0.5573, 0.9539, 0.5573, 0.9539, 0.5573, 0.9539, 0.5573, 0.9539, 0.5573, 0.9539, 0.5573, 0.9539, 0.5573, 0.9539, 0.5573, 0.9539, 0.5573, 0.9539, 0.5573, 0.9539, 0.5573, 0.9539, 0.5573, 0.9539, 0.5573, 0.9539, 0.5573, 0.9539, 0.5573, 0.9539, 0.5573, 0.9539, 0.5573, 0.9539, 0.5573, 0.9539, 0.5573, 0.9539, 0.5573, 0.7976, 0.5651, 0.7976, 0.5651, 0.7976, 0.5651, 0.7976, 0.5651, 0.7976, 0.5651, 0.7976, 0.5651, 0.7976, 0.5651, 0.7976, 0.5651, 0.7976, 0.5651, 0.7976, 0.5651, 0.7976, 0.5651, 0.7976, 0.5651, 0.7976, 0.5651, 0.7976, 0.5651, 0.7976, 0.5651, 0.7976, 0.5651, 0.7976, 0.5651, 0.7976, 0.5651, 0.7976, 0.5651, 0.7976, 0.5651, 0.7976, 0.5651, 0.7976, 0.5651, 0.7976, 0.5651, 0.7976, 0.5651, 0.7976, 0.5651, 0.7976, 0.5651, 0.7976, 0.5651, 0.7976, 0.5651, 0.7976, 0.5651, 0.7976, 0.5651, 0.7976, 0.5651, 0.7976, 0.5651, 0.7976, 0.5651, 0.7976, 0.5651, 0.7976, 0.5651, 0.7976, 0.5651, 0.7976, 0.5651, 0.7976, 0.5651, 0.7976, 0.5651, 0.7976, 0.5651, 0.7976, 0.5651, 0.7976, 0.5651, 0.7976, 0.5651, 0.7976, 0.5651, 0.7976, 0.5651, 0.7976, 0.5651, 0.7976, 0.5651, 0.7976, 0.5651, 0.7976, 0.5651, 0.7976, 0.5651, 0.7976, 0.5651, 0.7976, 0.5651, 0.7976, 0.5651, 0.7976, 0.5651, 0.7976, 0.5651, 0.7976, 0.5651, 0.7976, 0.5651, 0.7976, 0.5651, 0.7976, 0.5651, 0.7976, 0.5651, 0.7976, 0.5651, 0.7976, 0.5651, 0.7976, 0.5651, 0.7976, 0.5651, 0.7976, 0.5651, 0.7976, 0.5651, 0.7976, 0.5651, 0.7976, 0.5651, 0.7976, 0.5651, 0.7976, 0.5651, 0.7976, 0.5651, 0.7976, 0.5651, 0.7976, 0.5651, 0.7976, 0.5651, 0.7976, 0.5651, 0.7976, 0.5651, 0.7976, 0.5651, 0.7976, 0.5651, 0.7976, 0.5651, 0.7976, 0.5651, 0.7976, 0.5651, 0.7976, 0.5651, 0.7976, 0.5651, 0.7976, 0.5651, 0.7976, 0.5651, 0.7976, 0.5651, 0.7976, 0.5651, 0.7976, 0.5651, 0.7976, 0.5651, 0.7976, 0.5651, 0.7976, 0.5651, 0.7976, 0.5651, 0.9539, 0.5573, 0.9539, 0.5573, 0.9539, 0.5573, 0.9539, 0.5573, 0.7976, 0.5651, 0.7976, 0.5651, 0.7976, 0.5651, 0.7976, 0.5651, 0.7976, 0.5651, 0.7976, 0.5651, 0.7976, 0.5651, 0.7976, 0.5651, 0.7976, 0.5651, 0.7976, 0.5651, 0.7976, 0.5651, 0.7976, 0.5651, 0.7976, 0.5651, 0.7976, 0.5651, 0.7976, 0.5651, 0.7976, 0.5651, 0.7976, 0.5651, 0.7976, 0.5651, 0.7976, 0.5651, 0.7976, 0.5651, 0.7976, 0.5651, 0.7976, 0.5651, 0.7976, 0.5651, 0.7976, 0.5651, 0.7976, 0.5651, 0.7976, 0.5651, 0.7976, 0.5651, 0.7976, 0.5651, 0.7976, 0.5651, 0.7976, 0.5651, 0.7976, 0.5651, 0.7976, 0.5651, 0.7976, 0.5651, 0.7976, 0.5651, 0.7976, 0.5651, 0.7976, 0.5651, 0.7976, 0.5651, 0.7976, 0.5651, 0.7976, 0.5651, 0.7976, 0.5651, 0.7976, 0.5651, 0.7976, 0.5651, 0.7976, 0.5651, 0.7976, 0.5651, 0.7976, 0.5651, 0.7976, 0.5651, 0.7976, 0.5651, 0.7976, 0.5651, 0.7976, 0.5651, 0.7976, 0.5651, 0.7976, 0.5651, 0.7976, 0.5651, 0.7976, 0.5651, 0.7976, 0.5651, 0.7976, 0.5651, 0.7976, 0.5651, 0.7976, 0.5651, 0.7976, 0.5651, 0.7976, 0.5651, 0.7976, 0.5651, 0.7976, 0.5651, 0.7976, 0.5651, 0.7976, 0.5651, 0.7976, 0.5651, 0.7976, 0.5651, 0.7976, 0.5651, 0.7976, 0.5651, 0.7976, 0.5651, 0.7976, 0.5651, 0.7976, 0.5651, 0.7976, 0.5651, 0.7976, 0.5651, 0.7976, 0.5651, 0.7976, 0.5651, 0.7976, 0.5651, 0.7976, 0.5651, 0.7976, 0.5651, 0.7976, 0.5651, 0.7976, 0.5651, 0.7976, 0.5651, 0.7976, 0.5651, 0.7976, 0.5651, 0.7976, 0.5651, 0.7976, 0.5651, 0.7976, 0.5651, 0.7976, 0.5651, 0.7976, 0.5651, 0.7976, 0.5651, 0.5547, 0.9297, 0.5547, 0.9297, 0.5547, 0.9297, 0.5547, 0.9297, 0.5547, 0.9297, 0.5547, 0.9297, 0.5547, 0.9297, 0.5547, 0.9297, 0.5547, 0.9297, 0.5547, 0.9297, 0.5547, 0.9297, 0.5547, 0.9297, 0.5547, 0.9297, 0.5547, 0.9297, 0.5547, 0.9297, 0.5547, 0.9297, 0.5547, 0.9297, 0.5547, 0.9297, 0.5547, 0.9297, 0.5547, 0.9297])
me_cube.materials.append(mat_material)
me_cube.use_remesh_preserve_volume = False
me_cube.use_remesh_preserve_attributes = False
me_cube.use_mirror_vertex_groups = False
me_cube.update()

# ---- objects
ob_crate = bpy.data.objects.new('Crate', me_cube)

# ---- transforms, parenting, visibility, modifiers, constraints
ob_crate.location = (0.0, -2.049, 1.563)
ob_crate.lock_rotations_4d = False
ob_crate.empty_display_type = 'ARROWS'
ob_crate.lineart.crease_threshold = 0.0

# ---- collection membership
col_collection.objects.link(ob_crate)

# ---- scene / render settings (as saved in the file)
scene.frame_start = 1; scene.frame_end = 250; scene.frame_set(63)
scene.render.engine = 'BLENDER_EEVEE_NEXT'
scene.cycles.use_denoising = False
scene.cycles.samples = 128
scene.cycles.sampling_pattern = 'TABULATED_SOBOL'
scene.cycles.use_adaptive_sampling = False
scene.cycles.use_light_tree = False
scene.view_settings.view_transform = 'Filmic'
bpy.context.view_layer.update()

# ---- added for rendering (the .blend has no active camera and no usable light): camera, sun
cam_auto = bpy.data.cameras.new('AutoCamera')
cam_auto.lens = 50.0
cam_auto.sensor_width = 36.0
cam_auto.clip_end = 1000.0
ob_auto_camera = bpy.data.objects.new('AutoCamera', cam_auto)
scene.collection.objects.link(ob_auto_camera)
ob_auto_camera.location = (4.8948, -6.73552, 5.4785)
ob_auto_camera.rotation_euler = (1.09748, -7.21219e-08, 0.694738)
scene.camera = ob_auto_camera
light_auto_sun = bpy.data.lights.new('AutoSun', 'SUN')
light_auto_sun.energy = 3.0
light_auto_sun.angle = 0.0523599
ob_auto_sun = bpy.data.objects.new('AutoSun', light_auto_sun)
scene.collection.objects.link(ob_auto_sun)
ob_auto_sun.rotation_euler = (0.872665, 0.174533, 0.523599)
bpy.context.view_layer.update()
